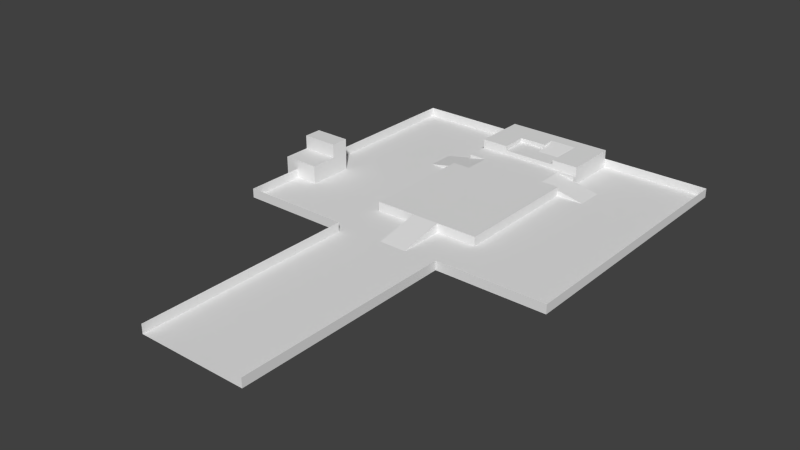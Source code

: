 # Source: MapObjects.blend  (saved by Blender 2.74.0; exported with 4.5.12 LTS)
import bpy
from mathutils import Matrix  # noqa: F401  (used for matrix-valued properties, if any)

bpy.ops.wm.read_factory_settings(use_empty=True)
scene = bpy.context.scene
scene.name = 'Scene'

# ---- collections
col_collection_1 = bpy.data.collections.new('Collection 1'); scene.collection.children.link(col_collection_1)
col_collection_1.hide_render = True
col_collection_1.hide_viewport = True
col_collection_2 = bpy.data.collections.new('Collection 2'); scene.collection.children.link(col_collection_2)
col_collection_3 = bpy.data.collections.new('Collection 3'); scene.collection.children.link(col_collection_3)
col_collection_3.hide_render = True
col_collection_3.hide_viewport = True

# ---- world
world_world = bpy.data.worlds.new('World'); scene.world = world_world
world_world.color = (0.05088, 0.05088, 0.05088)
world_world.use_sun_shadow = False
world_world.sun_shadow_jitter_overblur = 0.0
world_world.cycles.sampling_method = 'MANUAL'
world_world.cycles.sample_map_resolution = 256

# ---- meshes
me_mesh = bpy.data.meshes.new('Mesh')
me_mesh.from_pydata([(-5.54, -17.54, 0.0), (17.54, -6.491, 0.0), (-5.54, 41.67, 0.0), (17.54, 41.67, 0.0), (11.54, 19.51, 0.0), (11.54, 24.46, 0.0), (22.0, 19.51, 2.0), (22.0, 24.46, 2.0), (11.54, 25.46, 0.0), (11.54, 18.2, 0.0), (17.54, 25.46, 0.0), (17.54, 18.2, 0.0), (65.54, 41.58, 0.0), (42.46, 41.58, 0.0), (65.54, -17.54, 0.0), (42.46, -6.497, 0.0), (48.46, 28.53, 0.0), (48.46, 23.59, 0.0), (38.0, 28.53, 2.0), (38.0, 23.59, 2.0), (48.46, 22.58, 0.0), (48.46, 29.84, 0.0), (42.46, 22.58, 0.0), (42.46, 29.84, 0.0), (37.47, 28.53, 2.0), (37.47, 23.59, 2.0), (22.47, 19.51, 2.0), (22.47, 24.46, 2.0), (22.47, 25.53, 2.0), (22.47, 18.51, 2.0), (37.47, 29.53, 2.0), (37.47, 22.59, 2.0), (41.47, 22.59, 2.0), (18.5, 18.51, 2.0), (41.47, -5.497, 2.0), (18.5, -5.491, 2.0), (32.64, -5.497, 2.0), (27.33, -5.491, 2.0), (18.47, 29.53, 2.0), (18.47, 25.53, 2.0), (32.64, -16.54, 0.0), (27.33, -16.53, 0.0), (33.5, -16.19, 0.0), (26.47, -16.18, 0.0), (33.5, -6.497, 0.0), (26.47, -6.491, 0.0), (27.33, -5.996, 2.0), (32.64, -5.996, 2.0), (18.46, -17.54, 0.0), (18.46, -65.54, 0.0), (41.46, -65.54, 0.0), (41.46, -17.54, 0.0), (24.31, 29.53, 2.0), (35.7, 29.53, 2.0), (24.31, 30.0, 3.0), (35.7, 30.0, 3.0), (24.31, 33.66, 3.0), (35.7, 33.73, 3.0), (30.31, 33.73, 3.0), (29.71, 33.73, 3.0), (24.31, 35.66, 3.0), (29.71, 35.66, 3.0), (35.7, 39.0, 4.0), (30.31, 39.0, 4.0), (35.7, 39.3, 4.0), (30.31, 39.3, 4.0), (41.63, 41.68, 4.0), (18.27, 41.68, 4.0), (41.63, 30.36, 4.0), (23.72, 36.3, 4.0), (36.25, 30.36, 4.0), (36.25, 39.3, 4.0), (29.72, 36.3, 4.0), (29.72, 39.3, 4.0), (18.27, 30.41, 4.0), (23.72, 30.41, 4.0)], [], [(4, 5, 2), (0, 1, 9), (4, 6, 7), (0, 9, 4), (2, 8, 3), (14, 20, 15), (12, 16, 17), (2, 5, 8), (12, 13, 21), (16, 18, 19), (12, 21, 16), (9, 1, 11), (3, 8, 10), (15, 20, 22), (21, 13, 23), (14, 17, 20), (18, 24, 25), (6, 26, 27), (39, 28, 38), (38, 28, 30, 53, 52), (30, 28, 24), (28, 27, 25), (27, 26, 31), (31, 25, 27), (26, 29, 31), (34, 31, 36), (36, 31, 29), (29, 33, 35), (47, 46, 41), (36, 37, 46), (14, 15, 51), (1, 0, 48), (1, 48, 43), (42, 51, 15), (40, 41, 49), (40, 50, 51), (42, 40, 51), (41, 43, 48), (49, 41, 48), (0, 4, 2), (5, 4, 7), (14, 12, 17), (17, 16, 19), (19, 18, 25), (7, 6, 27), (24, 28, 25), (32, 31, 34), (37, 36, 29), (37, 29, 35), (40, 47, 41), (47, 36, 46), (45, 1, 43), (44, 42, 15), (50, 40, 49), (53, 55, 54, 52), (55, 57, 58, 59, 56, 54), (59, 61, 60, 56), (57, 62, 63, 58), (62, 64, 65, 63), (64, 66, 67, 65), (64, 71, 66), (70, 68, 71), (66, 71, 68), (67, 73, 65), (69, 73, 67), (72, 73, 69), (69, 67, 74), (74, 75, 69)])
me_mesh.use_remesh_preserve_volume = False
me_mesh.use_remesh_preserve_attributes = False
me_mesh.use_mirror_vertex_groups = False
me_mesh.update()
me_plane_094 = bpy.data.meshes.new('Plane.094')
me_plane_094.from_pydata([(2.384e-07, 0.6, 0.1), (2.384e-07, 0.6, 0.2), (1.192e-07, -7.391e-08, 0.1), (1.192e-07, -7.391e-08, 0.2)], [], [(0, 2, 3, 1)])
_uv = me_plane_094.uv_layers.new(name='UVMap')
_uv.uv.foreach_set('vector', [1.0, 4.15e-05, 0.5, 4.128e-05, 0.5, 0.08431, 1.0, 0.08431])
me_plane_094.use_remesh_preserve_volume = False
me_plane_094.use_remesh_preserve_attributes = False
me_plane_094.use_mirror_vertex_groups = False
me_plane_094.update()
me_plane_093 = bpy.data.meshes.new('Plane.093')
me_plane_093.from_pydata([(0.0, -0.3, -7.451e-09), (-0.6, -0.3, -7.451e-09), (0.0, 0.3, -7.451e-09), (-0.6, 0.3, -7.451e-09), (0.6, -0.3, -7.451e-09), (0.0, -0.3, -7.451e-09), (0.6, 0.3, -7.451e-09), (0.0, 0.3, -7.451e-09)], [], [(1, 0, 2, 3), (5, 4, 6, 7)])
_uv = me_plane_093.uv_layers.new(name='UVMap')
_uv.uv.foreach_set('vector', [0.5, 9.998e-05, 0.9999, 9.998e-05, 0.9999, 0.5, 0.5, 0.5, 0.5, 9.998e-05, 0.9999, 9.998e-05, 0.9999, 0.5, 0.5, 0.5])
me_plane_093.use_remesh_preserve_volume = False
me_plane_093.use_remesh_preserve_attributes = False
me_plane_093.use_mirror_vertex_groups = False
me_plane_093.update()
me_plane_092 = bpy.data.meshes.new('Plane.092')
me_plane_092.from_pydata([(0.3, -0.3, 0.0), (-0.3, -0.3, 0.0), (0.3, -5.96e-08, 0.0), (-0.3, -5.96e-08, 0.0)], [], [(1, 0, 2, 3)])
_uv = me_plane_092.uv_layers.new(name='UVMap')
_uv.uv.foreach_set('vector', [0.5, 9.998e-05, 0.9999, 9.998e-05, 0.9999, 0.25, 0.5, 0.25])
me_plane_092.use_remesh_preserve_volume = False
me_plane_092.use_remesh_preserve_attributes = False
me_plane_092.use_mirror_vertex_groups = False
me_plane_092.update()
me_plane_091 = bpy.data.meshes.new('Plane.091')
me_plane_091.from_pydata([(0.3, 0.3, 0.0), (-0.3, 0.3, 0.0), (0.3, -0.3, 0.0), (-0.3, -0.3, 0.0)], [], [(3, 2, 0, 1)])
_uv = me_plane_091.uv_layers.new(name='UVMap')
_uv.uv.foreach_set('vector', [0.5, 0.5, 0.9999, 0.5, 0.9999, 0.9999, 0.5, 0.9999])
me_plane_091.use_remesh_preserve_volume = False
me_plane_091.use_remesh_preserve_attributes = False
me_plane_091.use_mirror_vertex_groups = False
me_plane_091.update()
me_plane_089 = bpy.data.meshes.new('Plane.089')
me_plane_089.from_pydata([(-0.3, -0.1666, -0.03334), (0.3, -0.1666, -0.03334), (-0.3, 0.3334, -0.03333), (0.3, 0.3334, -0.03333), (0.3, -0.1668, 0.06667), (-0.3, -0.1668, 0.06667)], [], [(1, 3, 4), (2, 0, 5), (2, 5, 4, 3)])
_uv = me_plane_089.uv_layers.new(name='UVMap')
_uv.uv.foreach_set('vector', [0.509, 0.4212, 0.08983, 0.4213, 0.5092, 0.5051, 0.08983, 0.4213, 0.509, 0.4212, 0.5092, 0.5051, 0.5005, 0.1691, 0.5005, 0.5847, 5.12e-05, 0.5843, 6.308e-05, 0.1688])
me_plane_089.use_remesh_preserve_volume = False
me_plane_089.use_remesh_preserve_attributes = False
me_plane_089.use_mirror_vertex_groups = False
me_plane_089.update()
me_plane_087 = bpy.data.meshes.new('Plane.087')
me_plane_087.from_pydata([(0.6, -0.6, 0.0), (0.6, 0.6, 0.0), (-0.6, -0.4997, 0.0), (-0.2, -0.4997, 0.0), (-0.2, -0.5, -0.2), (-0.2, 0.1, -0.2), (-1.2, -0.5, -0.2), (-0.1996, 0.1, -4.515e-06), (-1.2, 0.1, -0.2), (-0.1996, -0.5, -4.515e-06), (-0.2, 0.1, 0.0), (-0.6, 0.09997, -0.2), (-0.6, 0.09997, 0.0), (-0.2, -0.5, 0.0), (-0.6, -0.5, -0.2), (-0.6, -0.5, 0.0), (-0.6, -0.6, -0.2), (-0.6, 0.6, -0.2), (-0.6, -0.6, 0.0), (-0.6, 0.6, 0.0)], [], [(6, 9, 7, 8), (8, 7, 5), (9, 6, 4), (18, 0, 3), (0, 1, 10), (10, 1, 19), (2, 18, 3), (3, 0, 10), (12, 10, 19), (12, 11, 10), (15, 13, 14), (14, 16, 18, 15), (17, 11, 12, 19)])
_uv = me_plane_087.uv_layers.new(name='UVMap')
_uv.uv.foreach_set('vector', [0.5005, 0.1691, 0.5005, 1.0, 3.933e-05, 0.9999, 6.308e-05, 0.1688, 0.172, 0.8365, 0.002582, 0.006924, 0.172, 0.006991, 0.002584, 0.006906, 0.172, 0.8365, 0.172, 0.006973, 0.0002629, 0.1689, 0.9998, 0.1689, 0.3334, 0.2525, 0.9998, 0.1689, 0.9998, 1.168, 0.3334, 0.752, 0.3334, 0.752, 0.9998, 1.168, 0.0002626, 1.168, 0.0002629, 0.2525, 0.0002629, 0.1689, 0.3334, 0.2525, 0.3334, 0.2525, 0.9998, 0.1689, 0.3334, 0.752, 0.0002629, 0.752, 0.3334, 0.752, 0.0002626, 1.168, 0.339, 0.2569, 0.339, 0.08745, 0.007621, 0.2569, 0.339, 0.2569, 0.007621, 0.2569, 0.339, 0.08745, 0.08685, 4.116e-05, 4.131e-05, 4.105e-05, 4.131e-05, 0.1686, 0.08685, 0.1686, 1.0, 4.15e-05, 0.5891, 4.128e-05, 0.5891, 0.1686, 1.0, 0.1686])
me_plane_087.use_remesh_preserve_volume = False
me_plane_087.use_remesh_preserve_attributes = False
me_plane_087.use_mirror_vertex_groups = False
me_plane_087.update()
me_plane_086 = bpy.data.meshes.new('Plane.086')
me_plane_086.from_pydata([(0.6, -0.6, 0.0), (0.6, 0.6, 0.0), (-0.6, -0.4997, 0.0), (-0.2, -0.4997, 0.0), (-0.2, 0.1, 0.0), (-0.6, 0.09997, 0.0), (-0.6, -0.6, 0.0), (-0.6, 0.6, 0.0), (-0.2, -0.5, -0.2), (-0.2, 0.1, -0.2), (-1.2, -0.5, -0.2), (-0.1996, 0.1, -4.515e-06), (-1.2, 0.1, -0.2), (-0.1996, -0.5, -4.515e-06), (-0.2, 0.1, 0.0), (-0.6, 0.09997, -0.2), (-0.6, 0.09997, 0.0), (-0.2, -0.5, 0.0), (-0.6, -0.5, -0.2), (-0.6, -0.5, 0.0), (-0.6, -0.6, -0.2), (-0.6, 0.6, -0.2), (-0.6, -0.6, 0.0), (-0.6, 0.6, 0.0)], [], [(6, 0, 3), (0, 1, 4), (4, 1, 7), (2, 6, 3), (3, 0, 4), (5, 4, 7), (10, 13, 11, 12), (12, 11, 9), (13, 10, 8), (16, 15, 14), (19, 17, 18), (18, 20, 22, 19), (21, 15, 16, 23)])
_uv = me_plane_086.uv_layers.new(name='UVMap')
_uv.uv.foreach_set('vector', [0.0002629, 0.1706, 0.9998, 0.1706, 0.3334, 0.2542, 0.9998, 0.1706, 0.9998, 1.17, 0.3334, 0.7536, 0.3334, 0.7536, 0.9998, 1.17, 0.0002626, 1.17, 0.0002629, 0.2542, 0.0002629, 0.1706, 0.3334, 0.2542, 0.3334, 0.2542, 0.9998, 0.1706, 0.3334, 0.7536, 0.0002629, 0.7536, 0.3334, 0.7536, 0.0002626, 1.17, 0.5005, 0.1691, 0.5005, 1.0, 3.933e-05, 0.9999, 6.308e-05, 0.1688, 0.172, 0.8365, 0.002582, 0.006924, 0.172, 0.006991, 0.002584, 0.006906, 0.172, 0.8365, 0.172, 0.006973, 0.339, 0.2569, 0.339, 0.08745, 0.007621, 0.2569, 0.339, 0.2569, 0.007621, 0.2569, 0.339, 0.08745, 0.08685, 4.116e-05, 4.131e-05, 4.105e-05, 4.131e-05, 0.1686, 0.08685, 0.1686, 1.0, 4.15e-05, 0.5891, 4.128e-05, 0.5891, 0.1686, 1.0, 0.1686])
me_plane_086.use_remesh_preserve_volume = False
me_plane_086.use_remesh_preserve_attributes = False
me_plane_086.use_mirror_vertex_groups = False
me_plane_086.update()
me_plane_083 = bpy.data.meshes.new('Plane.083')
me_plane_083.from_pydata([(-0.6, -0.6, 0.0), (-0.6, 0.6, 0.0), (0.0, -0.6, 0.0), (0.0, 0.6, 0.0), (-0.6, 0.0, 0.0), (0.0, 0.0, 0.0)], [], [(4, 5, 3, 1), (0, 2, 5, 4)])
_uv = me_plane_083.uv_layers.new(name='UVMap')
_uv.uv.foreach_set('vector', [0.0001, 0.5, 0.5, 0.5, 0.5, 0.9999, 9.998e-05, 0.9999, 0.0001, 9.998e-05, 0.5, 9.998e-05, 0.5, 0.5, 0.0001, 0.5])
me_plane_083.use_remesh_preserve_volume = False
me_plane_083.use_remesh_preserve_attributes = False
me_plane_083.use_mirror_vertex_groups = False
me_plane_083.update()
me_plane_082 = bpy.data.meshes.new('Plane.082')
me_plane_082.from_pydata([(-0.6, -0.6, 0.0), (-0.6, 0.6, 0.0), (0.0, -0.6, 0.0), (0.0, 0.6, 0.0), (-0.6, 0.0, 0.0), (0.0, 0.0, 0.0)], [], [(4, 5, 3, 1), (0, 2, 5, 4)])
_uv = me_plane_082.uv_layers.new(name='UVMap')
_uv.uv.foreach_set('vector', [0.0001, 0.5, 0.5, 0.5, 0.5, 0.9999, 9.998e-05, 0.9999, 0.0001, 9.998e-05, 0.5, 9.998e-05, 0.5, 0.5, 0.0001, 0.5])
me_plane_082.use_remesh_preserve_volume = False
me_plane_082.use_remesh_preserve_attributes = False
me_plane_082.use_mirror_vertex_groups = False
me_plane_082.update()
me_plane_081 = bpy.data.meshes.new('Plane.081')
me_plane_081.from_pydata([(-0.6, -0.6, 0.0), (-0.6, 1.8, 0.1), (-0.6, -0.6, 0.2), (-0.6, -0.6, 0.1), (-0.6, 0.6, 0.0), (-0.6, 1.8, 0.0), (-0.6, 1.8, 0.2), (-0.6, 0.6, 0.1), (-0.6, 1.2, 0.0), (-0.6, 1.2, 0.2), (-0.6, 1.2, 0.1), (-0.6, -1.192e-07, 0.0), (-0.6, -1.192e-07, 0.2), (-0.6, -1.192e-07, 0.1), (1.49e-07, -1.788e-07, 0.1), (1.49e-07, -1.788e-07, 0.2), (-0.6, -1.192e-07, 0.1), (-0.6, -1.192e-07, 0.2), (-0.6, 1.2, 0.1), (-0.6, 1.2, 0.2), (2.861e-08, 1.2, 0.1), (2.861e-08, 1.2, 0.2), (2.384e-07, 0.6, 0.1), (2.384e-07, 0.6, 0.2), (2.384e-07, 1.2, 0.1), (2.384e-07, 1.2, 0.2), (0.6, -1.335e-07, 0.1), (0.6, -1.335e-07, 0.2), (2.384e-07, -7.391e-08, 0.1), (2.384e-07, -7.391e-08, 0.2), (1.788e-07, 0.6, 0.1), (1.788e-07, 0.6, 0.2), (0.6, 0.6, 0.1), (0.6, 0.6, 0.2)], [], [(11, 0, 3, 13), (13, 3, 2, 12), (8, 4, 7, 10), (5, 8, 10, 1), (1, 10, 9, 6), (4, 11, 13, 7), (14, 16, 17, 15), (18, 20, 21, 19), (24, 22, 23, 25), (26, 28, 29, 27), (30, 32, 33, 31)])
_uv = me_plane_081.uv_layers.new(name='UVMap')
_uv.uv.foreach_set('vector', [0.5, 4.128e-05, 4.131e-05, 4.105e-05, 4.131e-05, 0.08431, 0.5, 0.08431, 0.5, 0.08431, 4.131e-05, 0.08431, 4.131e-05, 0.1686, 0.5, 0.1686, 0.5, 4.128e-05, 4.131e-05, 4.105e-05, 4.131e-05, 0.08431, 0.5, 0.08431, 1.0, 4.15e-05, 0.5, 4.128e-05, 0.5, 0.08431, 1.0, 0.08431, 1.0, 0.08431, 0.5, 0.08431, 0.5, 0.1686, 1.0, 0.1686, 1.0, 4.15e-05, 0.5, 4.128e-05, 0.5, 0.08431, 1.0, 0.08431, 1.0, 4.15e-05, 0.5, 4.128e-05, 0.5, 0.08431, 1.0, 0.08431, 1.0, 4.15e-05, 0.5, 4.128e-05, 0.5, 0.08431, 1.0, 0.08431, 0.5, 4.128e-05, 4.131e-05, 4.105e-05, 4.131e-05, 0.08431, 0.5, 0.08431, 1.0, 4.15e-05, 0.5, 4.128e-05, 0.5, 0.08431, 1.0, 0.08431, 1.0, 4.15e-05, 0.5, 4.128e-05, 0.5, 0.08431, 1.0, 0.08431])
me_plane_081.use_remesh_preserve_volume = False
me_plane_081.use_remesh_preserve_attributes = False
me_plane_081.use_mirror_vertex_groups = False
me_plane_081.update()
me_plane_079 = bpy.data.meshes.new('Plane.079')
me_plane_079.from_pydata([(-0.6, -0.6, 0.0), (-0.6, 0.6, 0.0), (-0.6, -0.6, 0.2), (-0.6, 0.6, 0.2)], [], [(1, 0, 2, 3)])
_uv = me_plane_079.uv_layers.new(name='UVMap')
_uv.uv.foreach_set('vector', [1.0, 4.15e-05, 4.131e-05, 4.105e-05, 4.131e-05, 0.1686, 1.0, 0.1686])
me_plane_079.use_remesh_preserve_volume = False
me_plane_079.use_remesh_preserve_attributes = False
me_plane_079.use_mirror_vertex_groups = False
me_plane_079.update()
me_plane_078 = bpy.data.meshes.new('Plane.078')
me_plane_078.from_pydata([(-0.6, -0.6, 0.0), (-0.6, 0.6, 0.0), (-0.6, -0.6, 0.2), (-0.6, 0.6, 0.2)], [], [(1, 0, 2, 3)])
_uv = me_plane_078.uv_layers.new(name='UVMap')
_uv.uv.foreach_set('vector', [1.0, 4.15e-05, 4.131e-05, 4.105e-05, 4.131e-05, 0.1686, 1.0, 0.1686])
me_plane_078.use_remesh_preserve_volume = False
me_plane_078.use_remesh_preserve_attributes = False
me_plane_078.use_mirror_vertex_groups = False
me_plane_078.update()
me_plane_077 = bpy.data.meshes.new('Plane.077')
me_plane_077.from_pydata([(-0.6, -0.6, 0.0), (-0.6, 0.6, 0.0), (-0.6, -0.6, 0.2), (-0.6, 0.6, 0.2)], [], [(1, 0, 2, 3)])
_uv = me_plane_077.uv_layers.new(name='UVMap')
_uv.uv.foreach_set('vector', [1.0, 4.15e-05, 4.131e-05, 4.105e-05, 4.131e-05, 0.1686, 1.0, 0.1686])
me_plane_077.use_remesh_preserve_volume = False
me_plane_077.use_remesh_preserve_attributes = False
me_plane_077.use_mirror_vertex_groups = False
me_plane_077.update()
me_plane_076 = bpy.data.meshes.new('Plane.076')
me_plane_076.from_pydata([(-0.6, -0.6, 0.0), (-0.6, 0.6, 0.0), (-0.6, -0.6, 0.2), (-0.6, 0.6, 0.2)], [], [(1, 0, 2, 3)])
_uv = me_plane_076.uv_layers.new(name='UVMap')
_uv.uv.foreach_set('vector', [1.0, 4.15e-05, 4.131e-05, 4.105e-05, 4.131e-05, 0.1686, 1.0, 0.1686])
me_plane_076.use_remesh_preserve_volume = False
me_plane_076.use_remesh_preserve_attributes = False
me_plane_076.use_mirror_vertex_groups = False
me_plane_076.update()
me_plane_075 = bpy.data.meshes.new('Plane.075')
me_plane_075.from_pydata([(-0.6, -0.6, 0.0), (-0.6, 0.6, 0.0), (-0.6, -0.6, 0.2), (-0.6, 0.6, 0.2)], [], [(1, 0, 2, 3)])
_uv = me_plane_075.uv_layers.new(name='UVMap')
_uv.uv.foreach_set('vector', [1.0, 4.15e-05, 4.131e-05, 4.105e-05, 4.131e-05, 0.1686, 1.0, 0.1686])
me_plane_075.use_remesh_preserve_volume = False
me_plane_075.use_remesh_preserve_attributes = False
me_plane_075.use_mirror_vertex_groups = False
me_plane_075.update()
me_plane_074 = bpy.data.meshes.new('Plane.074')
me_plane_074.from_pydata([(-0.6, -0.6, 0.0), (-0.6, 0.6, 0.0), (-0.6, -0.6, 0.2), (-0.6, 0.6, 0.2)], [], [(1, 0, 2, 3)])
_uv = me_plane_074.uv_layers.new(name='UVMap')
_uv.uv.foreach_set('vector', [1.0, 4.15e-05, 4.131e-05, 4.105e-05, 4.131e-05, 0.1686, 1.0, 0.1686])
me_plane_074.use_remesh_preserve_volume = False
me_plane_074.use_remesh_preserve_attributes = False
me_plane_074.use_mirror_vertex_groups = False
me_plane_074.update()
me_plane_073 = bpy.data.meshes.new('Plane.073')
me_plane_073.from_pydata([(-0.6, -0.6, 0.0), (0.6, -0.6, 0.0), (-0.6, 0.6, 0.0), (0.6, 0.6, 0.0)], [], [(0, 1, 3, 2)])
_uv = me_plane_073.uv_layers.new(name='UVMap')
_uv.uv.foreach_set('vector', [0.0001, 9.998e-05, 0.9999, 9.998e-05, 0.9999, 0.9999, 9.998e-05, 0.9999])
me_plane_073.use_remesh_preserve_volume = False
me_plane_073.use_remesh_preserve_attributes = False
me_plane_073.use_mirror_vertex_groups = False
me_plane_073.update()
me_plane_072 = bpy.data.meshes.new('Plane.072')
me_plane_072.from_pydata([(-0.6, -0.6, 0.0), (0.6, -0.6, 0.0), (-0.6, 0.6, 0.0), (0.6, 0.6, 0.0)], [], [(0, 1, 3, 2)])
_uv = me_plane_072.uv_layers.new(name='UVMap')
_uv.uv.foreach_set('vector', [0.0001, 9.998e-05, 0.9999, 9.998e-05, 0.9999, 0.9999, 9.998e-05, 0.9999])
me_plane_072.use_remesh_preserve_volume = False
me_plane_072.use_remesh_preserve_attributes = False
me_plane_072.use_mirror_vertex_groups = False
me_plane_072.update()
me_plane_071 = bpy.data.meshes.new('Plane.071')
me_plane_071.from_pydata([(-0.6, -0.6, 0.0), (0.6, -0.6, 0.0), (-0.6, 0.6, 0.0), (0.6, 0.6, 0.0)], [], [(0, 1, 3, 2)])
_uv = me_plane_071.uv_layers.new(name='UVMap')
_uv.uv.foreach_set('vector', [0.0001, 9.998e-05, 0.9999, 9.998e-05, 0.9999, 0.9999, 9.998e-05, 0.9999])
me_plane_071.use_remesh_preserve_volume = False
me_plane_071.use_remesh_preserve_attributes = False
me_plane_071.use_mirror_vertex_groups = False
me_plane_071.update()
me_plane_070 = bpy.data.meshes.new('Plane.070')
me_plane_070.from_pydata([(-0.6, -0.6, 0.0), (0.6, -0.6, 0.0), (-0.6, 0.6, 0.0), (0.6, 0.6, 0.0)], [], [(0, 1, 3, 2)])
_uv = me_plane_070.uv_layers.new(name='UVMap')
_uv.uv.foreach_set('vector', [0.0001, 9.998e-05, 0.9999, 9.998e-05, 0.9999, 0.9999, 9.998e-05, 0.9999])
me_plane_070.use_remesh_preserve_volume = False
me_plane_070.use_remesh_preserve_attributes = False
me_plane_070.use_mirror_vertex_groups = False
me_plane_070.update()
me_plane_067 = bpy.data.meshes.new('Plane.067')
me_plane_067.from_pydata([(-0.6, -0.6, 0.0), (-0.6, 0.6, 0.0), (-0.6, -0.6, 0.2), (-0.6, 0.6, 0.2)], [], [(1, 0, 2, 3)])
_uv = me_plane_067.uv_layers.new(name='UVMap')
_uv.uv.foreach_set('vector', [1.0, 4.15e-05, 4.131e-05, 4.105e-05, 4.131e-05, 0.1686, 1.0, 0.1686])
me_plane_067.use_remesh_preserve_volume = False
me_plane_067.use_remesh_preserve_attributes = False
me_plane_067.use_mirror_vertex_groups = False
me_plane_067.update()
me_plane_066 = bpy.data.meshes.new('Plane.066')
me_plane_066.from_pydata([(-0.6, -0.6, 0.0), (-0.6, 0.6, 0.0), (-0.6, -0.6, 0.2), (-0.6, 0.6, 0.2)], [], [(1, 0, 2, 3)])
_uv = me_plane_066.uv_layers.new(name='UVMap')
_uv.uv.foreach_set('vector', [1.0, 4.15e-05, 4.131e-05, 4.105e-05, 4.131e-05, 0.1686, 1.0, 0.1686])
me_plane_066.use_remesh_preserve_volume = False
me_plane_066.use_remesh_preserve_attributes = False
me_plane_066.use_mirror_vertex_groups = False
me_plane_066.update()
me_plane_065 = bpy.data.meshes.new('Plane.065')
me_plane_065.from_pydata([(-0.6, -0.6, 0.0), (-0.6, 0.6, 0.0), (-0.6, -0.6, 0.2), (-0.6, 0.6, 0.2)], [], [(1, 0, 2, 3)])
_uv = me_plane_065.uv_layers.new(name='UVMap')
_uv.uv.foreach_set('vector', [1.0, 4.15e-05, 4.131e-05, 4.105e-05, 4.131e-05, 0.1686, 1.0, 0.1686])
me_plane_065.use_remesh_preserve_volume = False
me_plane_065.use_remesh_preserve_attributes = False
me_plane_065.use_mirror_vertex_groups = False
me_plane_065.update()
me_plane_064 = bpy.data.meshes.new('Plane.064')
me_plane_064.from_pydata([(-0.6, -0.6, 0.0), (-0.6, 0.6, 0.0), (-0.6, -0.6, 0.2), (-0.6, 0.6, 0.2)], [], [(1, 0, 2, 3)])
_uv = me_plane_064.uv_layers.new(name='UVMap')
_uv.uv.foreach_set('vector', [1.0, 4.15e-05, 4.131e-05, 4.105e-05, 4.131e-05, 0.1686, 1.0, 0.1686])
me_plane_064.use_remesh_preserve_volume = False
me_plane_064.use_remesh_preserve_attributes = False
me_plane_064.use_mirror_vertex_groups = False
me_plane_064.update()
me_plane_063 = bpy.data.meshes.new('Plane.063')
me_plane_063.from_pydata([(-0.6, -0.6, 0.0), (-0.6, 0.6, 0.0), (-0.6, -0.6, 0.2), (-0.6, 0.6, 0.2)], [], [(1, 0, 2, 3)])
_uv = me_plane_063.uv_layers.new(name='UVMap')
_uv.uv.foreach_set('vector', [1.0, 4.15e-05, 4.131e-05, 4.105e-05, 4.131e-05, 0.1686, 1.0, 0.1686])
me_plane_063.use_remesh_preserve_volume = False
me_plane_063.use_remesh_preserve_attributes = False
me_plane_063.use_mirror_vertex_groups = False
me_plane_063.update()
me_plane_062 = bpy.data.meshes.new('Plane.062')
me_plane_062.from_pydata([(-0.6, -0.6, 0.0), (-0.6, 0.6, 0.0), (-0.6, -0.6, 0.2), (-0.6, 0.6, 0.2)], [], [(1, 0, 2, 3)])
_uv = me_plane_062.uv_layers.new(name='UVMap')
_uv.uv.foreach_set('vector', [1.0, 4.15e-05, 4.131e-05, 4.105e-05, 4.131e-05, 0.1686, 1.0, 0.1686])
me_plane_062.use_remesh_preserve_volume = False
me_plane_062.use_remesh_preserve_attributes = False
me_plane_062.use_mirror_vertex_groups = False
me_plane_062.update()
me_cube_005 = bpy.data.meshes.new('Cube.005')
me_cube_005.from_pydata([(3.0, 0.408, -1.013), (-3.0, 0.408, -1.013), (3.0, -0.408, 1.013), (-3.0, 0.4421, 0.945), (-3.0, -0.408, 1.013), (3.0, 0.4421, 0.945)], [], [(2, 5, 3, 4), (4, 3, 1), (5, 2, 0)])
_uv = me_cube_005.uv_layers.new(name='UVMap')
_uv.uv.foreach_set('vector', [0.5005, 0.1691, 0.5005, 1.0, 3.933e-05, 0.9999, 6.308e-05, 0.1688, 0.172, 0.8365, 0.002582, 0.006924, 0.172, 0.006991, 0.002584, 0.006906, 0.172, 0.8365, 0.172, 0.006973])
me_cube_005.use_remesh_preserve_volume = False
me_cube_005.use_remesh_preserve_attributes = False
me_cube_005.use_mirror_vertex_groups = False
me_cube_005.update()
me_plane_061 = bpy.data.meshes.new('Plane.061')
me_plane_061.from_pydata([(0.6, -0.6, 0.0), (0.6, 0.6, 0.0), (0.6, -0.6, 0.2), (0.6, 0.6, 0.2)], [], [(1, 3, 2, 0)])
_uv = me_plane_061.uv_layers.new(name='UVMap')
_uv.uv.foreach_set('vector', [1.0, 4.15e-05, 1.0, 0.1686, 4.131e-05, 0.1686, 4.131e-05, 4.105e-05])
me_plane_061.use_remesh_preserve_volume = False
me_plane_061.use_remesh_preserve_attributes = False
me_plane_061.use_mirror_vertex_groups = False
me_plane_061.update()
me_plane_060 = bpy.data.meshes.new('Plane.060')
me_plane_060.from_pydata([(0.6, -0.6, 0.0), (0.6, 0.6, 0.0), (0.6, -0.6, 0.2), (0.6, 0.6, 0.2)], [], [(1, 3, 2, 0)])
_uv = me_plane_060.uv_layers.new(name='UVMap')
_uv.uv.foreach_set('vector', [1.0, 4.15e-05, 1.0, 0.1686, 4.131e-05, 0.1686, 4.131e-05, 4.105e-05])
me_plane_060.use_remesh_preserve_volume = False
me_plane_060.use_remesh_preserve_attributes = False
me_plane_060.use_mirror_vertex_groups = False
me_plane_060.update()
me_plane_059 = bpy.data.meshes.new('Plane.059')
me_plane_059.from_pydata([(-0.6, -0.6, 0.0), (-0.6, 0.6, 0.0), (-0.6, -0.6, 0.2), (-0.6, 0.6, 0.2)], [], [(1, 0, 2, 3)])
_uv = me_plane_059.uv_layers.new(name='UVMap')
_uv.uv.foreach_set('vector', [1.0, 4.15e-05, 4.131e-05, 4.105e-05, 4.131e-05, 0.1686, 1.0, 0.1686])
me_plane_059.use_remesh_preserve_volume = False
me_plane_059.use_remesh_preserve_attributes = False
me_plane_059.use_mirror_vertex_groups = False
me_plane_059.update()
me_plane_058 = bpy.data.meshes.new('Plane.058')
me_plane_058.from_pydata([(-0.6, -0.6, 0.0), (-0.6, 0.6, 0.0), (-0.6, -0.6, 0.2), (-0.6, 0.6, 0.2)], [], [(1, 0, 2, 3)])
_uv = me_plane_058.uv_layers.new(name='UVMap')
_uv.uv.foreach_set('vector', [1.0, 4.15e-05, 4.131e-05, 4.105e-05, 4.131e-05, 0.1686, 1.0, 0.1686])
me_plane_058.use_remesh_preserve_volume = False
me_plane_058.use_remesh_preserve_attributes = False
me_plane_058.use_mirror_vertex_groups = False
me_plane_058.update()
me_plane_057 = bpy.data.meshes.new('Plane.057')
me_plane_057.from_pydata([(-0.6, -0.6, 0.0), (-0.6, 0.6, 0.0), (-0.6, -0.6, 0.2), (-0.6, 0.6, 0.2)], [], [(1, 0, 2, 3)])
_uv = me_plane_057.uv_layers.new(name='UVMap')
_uv.uv.foreach_set('vector', [1.0, 4.15e-05, 4.131e-05, 4.105e-05, 4.131e-05, 0.1686, 1.0, 0.1686])
me_plane_057.use_remesh_preserve_volume = False
me_plane_057.use_remesh_preserve_attributes = False
me_plane_057.use_mirror_vertex_groups = False
me_plane_057.update()
me_plane_056 = bpy.data.meshes.new('Plane.056')
me_plane_056.from_pydata([(-0.6, -0.6, 0.0), (-0.6, 0.6, 0.0), (-0.6, -0.6, 0.2), (-0.6, 0.6, 0.2)], [], [(1, 0, 2, 3)])
_uv = me_plane_056.uv_layers.new(name='UVMap')
_uv.uv.foreach_set('vector', [1.0, 4.15e-05, 4.131e-05, 4.105e-05, 4.131e-05, 0.1686, 1.0, 0.1686])
me_plane_056.use_remesh_preserve_volume = False
me_plane_056.use_remesh_preserve_attributes = False
me_plane_056.use_mirror_vertex_groups = False
me_plane_056.update()
me_plane_055 = bpy.data.meshes.new('Plane.055')
me_plane_055.from_pydata([(-0.6, -0.6, 0.0), (-0.6, 0.6, 0.0), (-0.6, -0.6, 0.2), (-0.6, 0.6, 0.2)], [], [(1, 0, 2, 3)])
_uv = me_plane_055.uv_layers.new(name='UVMap')
_uv.uv.foreach_set('vector', [1.0, 4.15e-05, 4.131e-05, 4.105e-05, 4.131e-05, 0.1686, 1.0, 0.1686])
me_plane_055.use_remesh_preserve_volume = False
me_plane_055.use_remesh_preserve_attributes = False
me_plane_055.use_mirror_vertex_groups = False
me_plane_055.update()
me_plane_054 = bpy.data.meshes.new('Plane.054')
me_plane_054.from_pydata([(-0.6, -0.6, 0.0), (-0.6, 0.6, 0.0), (-0.6, -0.6, 0.2), (-0.6, 0.6, 0.2)], [], [(1, 0, 2, 3)])
_uv = me_plane_054.uv_layers.new(name='UVMap')
_uv.uv.foreach_set('vector', [1.0, 4.15e-05, 4.131e-05, 4.105e-05, 4.131e-05, 0.1686, 1.0, 0.1686])
me_plane_054.use_remesh_preserve_volume = False
me_plane_054.use_remesh_preserve_attributes = False
me_plane_054.use_mirror_vertex_groups = False
me_plane_054.update()
me_plane_053 = bpy.data.meshes.new('Plane.053')
me_plane_053.from_pydata([(-0.6, -0.6, 0.0), (-0.6, 0.6, 0.0), (-0.6, -0.6, 0.2), (-0.6, 0.6, 0.2)], [], [(1, 0, 2, 3)])
_uv = me_plane_053.uv_layers.new(name='UVMap')
_uv.uv.foreach_set('vector', [1.0, 4.15e-05, 4.131e-05, 4.105e-05, 4.131e-05, 0.1686, 1.0, 0.1686])
me_plane_053.use_remesh_preserve_volume = False
me_plane_053.use_remesh_preserve_attributes = False
me_plane_053.use_mirror_vertex_groups = False
me_plane_053.update()
me_plane_052 = bpy.data.meshes.new('Plane.052')
me_plane_052.from_pydata([(-0.6, -0.6, 0.0), (-0.6, 0.6, 0.0), (-0.6, -0.6, 0.2), (-0.6, 0.6, 0.2)], [], [(1, 0, 2, 3)])
_uv = me_plane_052.uv_layers.new(name='UVMap')
_uv.uv.foreach_set('vector', [1.0, 4.15e-05, 4.131e-05, 4.105e-05, 4.131e-05, 0.1686, 1.0, 0.1686])
me_plane_052.use_remesh_preserve_volume = False
me_plane_052.use_remesh_preserve_attributes = False
me_plane_052.use_mirror_vertex_groups = False
me_plane_052.update()
me_plane_051 = bpy.data.meshes.new('Plane.051')
me_plane_051.from_pydata([(-0.6, -0.6, 0.0), (-0.6, 0.6, 0.0), (-0.6, -0.6, 0.2), (-0.6, 0.6, 0.2)], [], [(1, 0, 2, 3)])
_uv = me_plane_051.uv_layers.new(name='UVMap')
_uv.uv.foreach_set('vector', [1.0, 4.15e-05, 4.131e-05, 4.105e-05, 4.131e-05, 0.1686, 1.0, 0.1686])
me_plane_051.use_remesh_preserve_volume = False
me_plane_051.use_remesh_preserve_attributes = False
me_plane_051.use_mirror_vertex_groups = False
me_plane_051.update()
me_plane_050 = bpy.data.meshes.new('Plane.050')
me_plane_050.from_pydata([(-0.6, -0.6, 0.0), (-0.6, 0.6, 0.0), (-0.6, -0.6, 0.2), (-0.6, 0.6, 0.2)], [], [(1, 0, 2, 3)])
_uv = me_plane_050.uv_layers.new(name='UVMap')
_uv.uv.foreach_set('vector', [1.0, 4.15e-05, 4.131e-05, 4.105e-05, 4.131e-05, 0.1686, 1.0, 0.1686])
me_plane_050.use_remesh_preserve_volume = False
me_plane_050.use_remesh_preserve_attributes = False
me_plane_050.use_mirror_vertex_groups = False
me_plane_050.update()
me_plane_049 = bpy.data.meshes.new('Plane.049')
me_plane_049.from_pydata([(-0.6, -0.6, 0.0), (-0.6, 0.6, 0.0), (-0.6, -0.6, 0.2), (-0.6, 0.6, 0.2)], [], [(1, 0, 2, 3)])
_uv = me_plane_049.uv_layers.new(name='UVMap')
_uv.uv.foreach_set('vector', [1.0, 4.15e-05, 4.131e-05, 4.105e-05, 4.131e-05, 0.1686, 1.0, 0.1686])
me_plane_049.use_remesh_preserve_volume = False
me_plane_049.use_remesh_preserve_attributes = False
me_plane_049.use_mirror_vertex_groups = False
me_plane_049.update()
me_plane_048 = bpy.data.meshes.new('Plane.048')
me_plane_048.from_pydata([(-0.6, -0.6, 0.0), (-0.6, 0.6, 0.0), (-0.6, -0.6, 0.2), (-0.6, 0.6, 0.2)], [], [(1, 0, 2, 3)])
_uv = me_plane_048.uv_layers.new(name='UVMap')
_uv.uv.foreach_set('vector', [1.0, 4.15e-05, 4.131e-05, 4.105e-05, 4.131e-05, 0.1686, 1.0, 0.1686])
me_plane_048.use_remesh_preserve_volume = False
me_plane_048.use_remesh_preserve_attributes = False
me_plane_048.use_mirror_vertex_groups = False
me_plane_048.update()
me_plane_047 = bpy.data.meshes.new('Plane.047')
me_plane_047.from_pydata([(-0.6, -0.6, 0.0), (-0.6, 0.6, 0.0), (-0.6, -0.6, 0.2), (-0.6, 0.6, 0.2)], [], [(1, 0, 2, 3)])
_uv = me_plane_047.uv_layers.new(name='UVMap')
_uv.uv.foreach_set('vector', [1.0, 4.15e-05, 4.131e-05, 4.105e-05, 4.131e-05, 0.1686, 1.0, 0.1686])
me_plane_047.use_remesh_preserve_volume = False
me_plane_047.use_remesh_preserve_attributes = False
me_plane_047.use_mirror_vertex_groups = False
me_plane_047.update()
me_plane_046 = bpy.data.meshes.new('Plane.046')
me_plane_046.from_pydata([(-0.6, -0.6, 0.0), (-0.6, 0.6, 0.0), (-0.6, -0.6, 0.2), (-0.6, 0.6, 0.2)], [], [(1, 0, 2, 3)])
_uv = me_plane_046.uv_layers.new(name='UVMap')
_uv.uv.foreach_set('vector', [1.0, 4.15e-05, 4.131e-05, 4.105e-05, 4.131e-05, 0.1686, 1.0, 0.1686])
me_plane_046.use_remesh_preserve_volume = False
me_plane_046.use_remesh_preserve_attributes = False
me_plane_046.use_mirror_vertex_groups = False
me_plane_046.update()
me_plane_045 = bpy.data.meshes.new('Plane.045')
me_plane_045.from_pydata([(-0.6, -0.6, 0.0), (-0.6, 0.6, 0.0), (-0.6, -0.6, 0.2), (-0.6, 0.6, 0.2)], [], [(1, 0, 2, 3)])
_uv = me_plane_045.uv_layers.new(name='UVMap')
_uv.uv.foreach_set('vector', [1.0, 4.15e-05, 4.131e-05, 4.105e-05, 4.131e-05, 0.1686, 1.0, 0.1686])
me_plane_045.use_remesh_preserve_volume = False
me_plane_045.use_remesh_preserve_attributes = False
me_plane_045.use_mirror_vertex_groups = False
me_plane_045.update()
me_plane_044 = bpy.data.meshes.new('Plane.044')
me_plane_044.from_pydata([(-0.6, -0.6, 0.0), (-0.6, 0.6, 0.0), (-0.6, -0.6, 0.2), (-0.6, 0.6, 0.2)], [], [(1, 0, 2, 3)])
_uv = me_plane_044.uv_layers.new(name='UVMap')
_uv.uv.foreach_set('vector', [1.0, 4.15e-05, 4.131e-05, 4.105e-05, 4.131e-05, 0.1686, 1.0, 0.1686])
me_plane_044.use_remesh_preserve_volume = False
me_plane_044.use_remesh_preserve_attributes = False
me_plane_044.use_mirror_vertex_groups = False
me_plane_044.update()
me_plane_043 = bpy.data.meshes.new('Plane.043')
me_plane_043.from_pydata([(-0.6, -0.6, 0.0), (-0.6, 0.6, 0.0), (-0.6, -0.6, 0.2), (-0.6, 0.6, 0.2)], [], [(1, 0, 2, 3)])
_uv = me_plane_043.uv_layers.new(name='UVMap')
_uv.uv.foreach_set('vector', [1.0, 4.15e-05, 4.131e-05, 4.105e-05, 4.131e-05, 0.1686, 1.0, 0.1686])
me_plane_043.use_remesh_preserve_volume = False
me_plane_043.use_remesh_preserve_attributes = False
me_plane_043.use_mirror_vertex_groups = False
me_plane_043.update()
me_plane_042 = bpy.data.meshes.new('Plane.042')
me_plane_042.from_pydata([(-0.6, -0.6, 0.0), (-0.6, 0.6, 0.0), (-0.6, -0.6, 0.2), (-0.6, 0.6, 0.2)], [], [(1, 0, 2, 3)])
_uv = me_plane_042.uv_layers.new(name='UVMap')
_uv.uv.foreach_set('vector', [1.0, 4.15e-05, 4.131e-05, 4.105e-05, 4.131e-05, 0.1686, 1.0, 0.1686])
me_plane_042.use_remesh_preserve_volume = False
me_plane_042.use_remesh_preserve_attributes = False
me_plane_042.use_mirror_vertex_groups = False
me_plane_042.update()
me_plane_041 = bpy.data.meshes.new('Plane.041')
me_plane_041.from_pydata([(-0.6, -0.6, 0.0), (-0.6, 0.6, 0.0), (-0.6, -0.6, 0.2), (-0.6, 0.6, 0.2)], [], [(1, 0, 2, 3)])
_uv = me_plane_041.uv_layers.new(name='UVMap')
_uv.uv.foreach_set('vector', [1.0, 4.15e-05, 4.131e-05, 4.105e-05, 4.131e-05, 0.1686, 1.0, 0.1686])
me_plane_041.use_remesh_preserve_volume = False
me_plane_041.use_remesh_preserve_attributes = False
me_plane_041.use_mirror_vertex_groups = False
me_plane_041.update()
me_plane_040 = bpy.data.meshes.new('Plane.040')
me_plane_040.from_pydata([(-0.6, -0.6, 0.0), (-0.6, 0.6, 0.0), (-0.6, -0.6, 0.2), (-0.6, 0.6, 0.2)], [], [(1, 0, 2, 3)])
_uv = me_plane_040.uv_layers.new(name='UVMap')
_uv.uv.foreach_set('vector', [1.0, 4.15e-05, 4.131e-05, 4.105e-05, 4.131e-05, 0.1686, 1.0, 0.1686])
me_plane_040.use_remesh_preserve_volume = False
me_plane_040.use_remesh_preserve_attributes = False
me_plane_040.use_mirror_vertex_groups = False
me_plane_040.update()
me_plane_038 = bpy.data.meshes.new('Plane.038')
me_plane_038.from_pydata([(-0.6, -0.6, 0.0), (0.6, -0.6, 0.0), (-0.6, 0.6, 0.0), (0.6, 0.6, 0.0)], [], [(0, 1, 3, 2)])
_uv = me_plane_038.uv_layers.new(name='UVMap')
_uv.uv.foreach_set('vector', [0.0001, 9.998e-05, 0.9999, 9.998e-05, 0.9999, 0.9999, 9.998e-05, 0.9999])
me_plane_038.use_remesh_preserve_volume = False
me_plane_038.use_remesh_preserve_attributes = False
me_plane_038.use_mirror_vertex_groups = False
me_plane_038.update()
me_plane_037 = bpy.data.meshes.new('Plane.037')
me_plane_037.from_pydata([(-0.6, -0.6, 0.0), (0.6, -0.6, 0.0), (-0.6, 0.6, 0.0), (0.6, 0.6, 0.0)], [], [(0, 1, 3, 2)])
_uv = me_plane_037.uv_layers.new(name='UVMap')
_uv.uv.foreach_set('vector', [0.0001, 9.998e-05, 0.9999, 9.998e-05, 0.9999, 0.9999, 9.998e-05, 0.9999])
me_plane_037.use_remesh_preserve_volume = False
me_plane_037.use_remesh_preserve_attributes = False
me_plane_037.use_mirror_vertex_groups = False
me_plane_037.update()
me_plane_036 = bpy.data.meshes.new('Plane.036')
me_plane_036.from_pydata([(-0.6, -0.6, 0.0), (0.6, -0.6, 0.0), (-0.6, 0.6, 0.0), (0.6, 0.6, 0.0)], [], [(0, 1, 3, 2)])
_uv = me_plane_036.uv_layers.new(name='UVMap')
_uv.uv.foreach_set('vector', [0.0001, 9.998e-05, 0.9999, 9.998e-05, 0.9999, 0.9999, 9.998e-05, 0.9999])
me_plane_036.use_remesh_preserve_volume = False
me_plane_036.use_remesh_preserve_attributes = False
me_plane_036.use_mirror_vertex_groups = False
me_plane_036.update()
me_plane_035 = bpy.data.meshes.new('Plane.035')
me_plane_035.from_pydata([(-0.6, -0.6, 0.0), (0.6, -0.6, 0.0), (-0.6, 0.6, 0.0), (0.6, 0.6, 0.0)], [], [(0, 1, 3, 2)])
_uv = me_plane_035.uv_layers.new(name='UVMap')
_uv.uv.foreach_set('vector', [0.0001, 9.998e-05, 0.9999, 9.998e-05, 0.9999, 0.9999, 9.998e-05, 0.9999])
me_plane_035.use_remesh_preserve_volume = False
me_plane_035.use_remesh_preserve_attributes = False
me_plane_035.use_mirror_vertex_groups = False
me_plane_035.update()
me_plane_031 = bpy.data.meshes.new('Plane.031')
me_plane_031.from_pydata([(-0.6, -0.6, 0.0), (-0.6, 0.6, 0.0), (-0.6, -0.6, 0.2), (-0.6, 0.6, 0.2)], [], [(1, 0, 2, 3)])
_uv = me_plane_031.uv_layers.new(name='UVMap')
_uv.uv.foreach_set('vector', [1.0, 4.15e-05, 4.131e-05, 4.105e-05, 4.131e-05, 0.1686, 1.0, 0.1686])
me_plane_031.use_remesh_preserve_volume = False
me_plane_031.use_remesh_preserve_attributes = False
me_plane_031.use_mirror_vertex_groups = False
me_plane_031.update()
me_plane_030 = bpy.data.meshes.new('Plane.030')
me_plane_030.from_pydata([(-0.6, -0.6, 0.0), (-0.6, 0.6, 0.0), (-0.6, -0.6, 0.2), (-0.6, 0.6, 0.2)], [], [(1, 0, 2, 3)])
_uv = me_plane_030.uv_layers.new(name='UVMap')
_uv.uv.foreach_set('vector', [1.0, 4.15e-05, 4.131e-05, 4.105e-05, 4.131e-05, 0.1686, 1.0, 0.1686])
me_plane_030.use_remesh_preserve_volume = False
me_plane_030.use_remesh_preserve_attributes = False
me_plane_030.use_mirror_vertex_groups = False
me_plane_030.update()
me_plane_027 = bpy.data.meshes.new('Plane.027')
me_plane_027.from_pydata([(0.6, -0.6, 0.0), (0.6, 0.6, 0.0), (0.6, -0.6, 0.2), (0.6, 0.6, 0.2)], [], [(1, 3, 2, 0)])
_uv = me_plane_027.uv_layers.new(name='UVMap')
_uv.uv.foreach_set('vector', [1.0, 4.15e-05, 1.0, 0.1686, 4.131e-05, 0.1686, 4.131e-05, 4.105e-05])
me_plane_027.use_remesh_preserve_volume = False
me_plane_027.use_remesh_preserve_attributes = False
me_plane_027.use_mirror_vertex_groups = False
me_plane_027.update()
me_plane_026 = bpy.data.meshes.new('Plane.026')
me_plane_026.from_pydata([(-0.6, -0.6, 0.0), (-0.6, 0.6, 0.0), (-0.6, -0.6, 0.2), (-0.6, 0.6, 0.2)], [], [(1, 0, 2, 3)])
_uv = me_plane_026.uv_layers.new(name='UVMap')
_uv.uv.foreach_set('vector', [1.0, 4.15e-05, 4.131e-05, 4.105e-05, 4.131e-05, 0.1686, 1.0, 0.1686])
me_plane_026.use_remesh_preserve_volume = False
me_plane_026.use_remesh_preserve_attributes = False
me_plane_026.use_mirror_vertex_groups = False
me_plane_026.update()
me_plane_025 = bpy.data.meshes.new('Plane.025')
me_plane_025.from_pydata([(-0.6, -0.6, 0.0), (0.6, -0.6, 0.0), (-0.6, 0.6, 0.0), (0.6, 0.6, 0.0)], [], [(0, 1, 3, 2)])
_uv = me_plane_025.uv_layers.new(name='UVMap')
_uv.uv.foreach_set('vector', [0.0001, 9.998e-05, 0.9999, 9.998e-05, 0.9999, 0.9999, 9.998e-05, 0.9999])
me_plane_025.use_remesh_preserve_volume = False
me_plane_025.use_remesh_preserve_attributes = False
me_plane_025.use_mirror_vertex_groups = False
me_plane_025.update()
me_plane_024 = bpy.data.meshes.new('Plane.024')
me_plane_024.from_pydata([(-0.6, -0.6, 0.0), (0.6, -0.6, 0.0), (-0.6, 0.6, 0.0), (0.6, 0.6, 0.0)], [], [(0, 1, 3, 2)])
_uv = me_plane_024.uv_layers.new(name='UVMap')
_uv.uv.foreach_set('vector', [0.0001, 9.998e-05, 0.9999, 9.998e-05, 0.9999, 0.9999, 9.998e-05, 0.9999])
me_plane_024.use_remesh_preserve_volume = False
me_plane_024.use_remesh_preserve_attributes = False
me_plane_024.use_mirror_vertex_groups = False
me_plane_024.update()
me_plane_023 = bpy.data.meshes.new('Plane.023')
me_plane_023.from_pydata([(-0.6, -0.6, 0.0), (0.6, -0.6, 0.0), (-0.6, 0.6, 0.0), (0.6, 0.6, 0.0)], [], [(0, 1, 3, 2)])
_uv = me_plane_023.uv_layers.new(name='UVMap')
_uv.uv.foreach_set('vector', [0.0001, 9.998e-05, 0.9999, 9.998e-05, 0.9999, 0.9999, 9.998e-05, 0.9999])
me_plane_023.use_remesh_preserve_volume = False
me_plane_023.use_remesh_preserve_attributes = False
me_plane_023.use_mirror_vertex_groups = False
me_plane_023.update()
me_plane_022 = bpy.data.meshes.new('Plane.022')
me_plane_022.from_pydata([(-0.6, -0.6, 0.0), (0.6, -0.6, 0.0), (-0.6, 0.6, 0.0), (0.6, 0.6, 0.0)], [], [(0, 1, 3, 2)])
_uv = me_plane_022.uv_layers.new(name='UVMap')
_uv.uv.foreach_set('vector', [0.0001, 9.998e-05, 0.9999, 9.998e-05, 0.9999, 0.9999, 9.998e-05, 0.9999])
me_plane_022.use_remesh_preserve_volume = False
me_plane_022.use_remesh_preserve_attributes = False
me_plane_022.use_mirror_vertex_groups = False
me_plane_022.update()
me_plane_021 = bpy.data.meshes.new('Plane.021')
me_plane_021.from_pydata([(-0.6, -0.6, 0.0), (0.6, -0.6, 0.0), (-0.6, 0.6, 0.0), (0.6, 0.6, 0.0)], [], [(0, 1, 3, 2)])
_uv = me_plane_021.uv_layers.new(name='UVMap')
_uv.uv.foreach_set('vector', [0.0001, 9.998e-05, 0.9999, 9.998e-05, 0.9999, 0.9999, 9.998e-05, 0.9999])
me_plane_021.use_remesh_preserve_volume = False
me_plane_021.use_remesh_preserve_attributes = False
me_plane_021.use_mirror_vertex_groups = False
me_plane_021.update()
me_plane_020 = bpy.data.meshes.new('Plane.020')
me_plane_020.from_pydata([(-0.6, -0.6, 0.0), (0.6, -0.6, 0.0), (-0.6, 0.6, 0.0), (0.6, 0.6, 0.0)], [], [(0, 1, 3, 2)])
_uv = me_plane_020.uv_layers.new(name='UVMap')
_uv.uv.foreach_set('vector', [0.0001, 9.998e-05, 0.9999, 9.998e-05, 0.9999, 0.9999, 9.998e-05, 0.9999])
me_plane_020.use_remesh_preserve_volume = False
me_plane_020.use_remesh_preserve_attributes = False
me_plane_020.use_mirror_vertex_groups = False
me_plane_020.update()
me_plane_019 = bpy.data.meshes.new('Plane.019')
me_plane_019.from_pydata([(-0.6, -0.6, 0.0), (0.6, -0.6, 0.0), (-0.6, 0.6, 0.0), (0.6, 0.6, 0.0)], [], [(0, 1, 3, 2)])
_uv = me_plane_019.uv_layers.new(name='UVMap')
_uv.uv.foreach_set('vector', [0.0001, 9.998e-05, 0.9999, 9.998e-05, 0.9999, 0.9999, 9.998e-05, 0.9999])
me_plane_019.use_remesh_preserve_volume = False
me_plane_019.use_remesh_preserve_attributes = False
me_plane_019.use_mirror_vertex_groups = False
me_plane_019.update()
me_plane_018 = bpy.data.meshes.new('Plane.018')
me_plane_018.from_pydata([(-0.6, -0.6, 0.0), (0.6, -0.6, 0.0), (-0.6, 0.6, 0.0), (0.6, 0.6, 0.0)], [], [(0, 1, 3, 2)])
_uv = me_plane_018.uv_layers.new(name='UVMap')
_uv.uv.foreach_set('vector', [0.0001, 9.998e-05, 0.9999, 9.998e-05, 0.9999, 0.9999, 9.998e-05, 0.9999])
me_plane_018.use_remesh_preserve_volume = False
me_plane_018.use_remesh_preserve_attributes = False
me_plane_018.use_mirror_vertex_groups = False
me_plane_018.update()
me_plane_017 = bpy.data.meshes.new('Plane.017')
me_plane_017.from_pydata([(-0.6, -0.6, 0.0), (0.6, -0.6, 0.0), (-0.6, 0.6, 0.0), (0.6, 0.6, 0.0)], [], [(0, 1, 3, 2)])
_uv = me_plane_017.uv_layers.new(name='UVMap')
_uv.uv.foreach_set('vector', [0.0001, 9.998e-05, 0.9999, 9.998e-05, 0.9999, 0.9999, 9.998e-05, 0.9999])
me_plane_017.use_remesh_preserve_volume = False
me_plane_017.use_remesh_preserve_attributes = False
me_plane_017.use_mirror_vertex_groups = False
me_plane_017.update()
me_plane_016 = bpy.data.meshes.new('Plane.016')
me_plane_016.from_pydata([(-0.6, -0.6, 0.0), (0.6, -0.6, 0.0), (-0.6, 0.6, 0.0), (0.6, 0.6, 0.0)], [], [(0, 1, 3, 2)])
_uv = me_plane_016.uv_layers.new(name='UVMap')
_uv.uv.foreach_set('vector', [0.0001, 9.998e-05, 0.9999, 9.998e-05, 0.9999, 0.9999, 9.998e-05, 0.9999])
me_plane_016.use_remesh_preserve_volume = False
me_plane_016.use_remesh_preserve_attributes = False
me_plane_016.use_mirror_vertex_groups = False
me_plane_016.update()
me_plane_015 = bpy.data.meshes.new('Plane.015')
me_plane_015.from_pydata([(-0.6, -0.6, 0.0), (0.6, -0.6, 0.0), (-0.6, 0.6, 0.0), (0.6, 0.6, 0.0)], [], [(0, 1, 3, 2)])
_uv = me_plane_015.uv_layers.new(name='UVMap')
_uv.uv.foreach_set('vector', [0.0001, 9.998e-05, 0.9999, 9.998e-05, 0.9999, 0.9999, 9.998e-05, 0.9999])
me_plane_015.use_remesh_preserve_volume = False
me_plane_015.use_remesh_preserve_attributes = False
me_plane_015.use_mirror_vertex_groups = False
me_plane_015.update()
me_plane_014 = bpy.data.meshes.new('Plane.014')
me_plane_014.from_pydata([(-0.6, -0.6, 0.0), (0.6, -0.6, 0.0), (-0.6, 0.6, 0.0), (0.6, 0.6, 0.0)], [], [(0, 1, 3, 2)])
_uv = me_plane_014.uv_layers.new(name='UVMap')
_uv.uv.foreach_set('vector', [0.0001, 9.998e-05, 0.9999, 9.998e-05, 0.9999, 0.9999, 9.998e-05, 0.9999])
me_plane_014.use_remesh_preserve_volume = False
me_plane_014.use_remesh_preserve_attributes = False
me_plane_014.use_mirror_vertex_groups = False
me_plane_014.update()
me_plane_013 = bpy.data.meshes.new('Plane.013')
me_plane_013.from_pydata([(-0.6, -0.6, 0.0), (0.6, -0.6, 0.0), (-0.6, 0.6, 0.0), (0.6, 0.6, 0.0)], [], [(0, 1, 3, 2)])
_uv = me_plane_013.uv_layers.new(name='UVMap')
_uv.uv.foreach_set('vector', [0.0001, 9.998e-05, 0.9999, 9.998e-05, 0.9999, 0.9999, 9.998e-05, 0.9999])
me_plane_013.use_remesh_preserve_volume = False
me_plane_013.use_remesh_preserve_attributes = False
me_plane_013.use_mirror_vertex_groups = False
me_plane_013.update()
me_plane_012 = bpy.data.meshes.new('Plane.012')
me_plane_012.from_pydata([(-0.6, -0.6, 0.0), (0.6, -0.6, 0.0), (-0.6, 0.6, 0.0), (0.6, 0.6, 0.0)], [], [(0, 1, 3, 2)])
_uv = me_plane_012.uv_layers.new(name='UVMap')
_uv.uv.foreach_set('vector', [0.0001, 9.998e-05, 0.9999, 9.998e-05, 0.9999, 0.9999, 9.998e-05, 0.9999])
me_plane_012.use_remesh_preserve_volume = False
me_plane_012.use_remesh_preserve_attributes = False
me_plane_012.use_mirror_vertex_groups = False
me_plane_012.update()
me_plane_011 = bpy.data.meshes.new('Plane.011')
me_plane_011.from_pydata([(-0.6, -0.6, 0.0), (0.6, -0.6, 0.0), (-0.6, 0.6, 0.0), (0.6, 0.6, 0.0)], [], [(0, 1, 3, 2)])
_uv = me_plane_011.uv_layers.new(name='UVMap')
_uv.uv.foreach_set('vector', [0.0001, 9.998e-05, 0.9999, 9.998e-05, 0.9999, 0.9999, 9.998e-05, 0.9999])
me_plane_011.use_remesh_preserve_volume = False
me_plane_011.use_remesh_preserve_attributes = False
me_plane_011.use_mirror_vertex_groups = False
me_plane_011.update()
me_plane_010 = bpy.data.meshes.new('Plane.010')
me_plane_010.from_pydata([(-0.6, -0.6, 0.0), (0.6, -0.6, 0.0), (-0.6, 0.6, 0.0), (0.6, 0.6, 0.0)], [], [(0, 1, 3, 2)])
_uv = me_plane_010.uv_layers.new(name='UVMap')
_uv.uv.foreach_set('vector', [0.0001, 9.998e-05, 0.9999, 9.998e-05, 0.9999, 0.9999, 9.998e-05, 0.9999])
me_plane_010.use_remesh_preserve_volume = False
me_plane_010.use_remesh_preserve_attributes = False
me_plane_010.use_mirror_vertex_groups = False
me_plane_010.update()
me_plane_009 = bpy.data.meshes.new('Plane.009')
me_plane_009.from_pydata([(-0.6, -0.6, 0.0), (0.6, -0.6, 0.0), (-0.6, 0.6, 0.0), (0.6, 0.6, 0.0)], [], [(0, 1, 3, 2)])
_uv = me_plane_009.uv_layers.new(name='UVMap')
_uv.uv.foreach_set('vector', [0.0001, 9.998e-05, 0.9999, 9.998e-05, 0.9999, 0.9999, 9.998e-05, 0.9999])
me_plane_009.use_remesh_preserve_volume = False
me_plane_009.use_remesh_preserve_attributes = False
me_plane_009.use_mirror_vertex_groups = False
me_plane_009.update()
me_plane_008 = bpy.data.meshes.new('Plane.008')
me_plane_008.from_pydata([(-0.6, -0.6, 0.0), (0.6, -0.6, 0.0), (-0.6, 0.6, 0.0), (0.6, 0.6, 0.0)], [], [(0, 1, 3, 2)])
_uv = me_plane_008.uv_layers.new(name='UVMap')
_uv.uv.foreach_set('vector', [0.0001, 9.998e-05, 0.9999, 9.998e-05, 0.9999, 0.9999, 9.998e-05, 0.9999])
me_plane_008.use_remesh_preserve_volume = False
me_plane_008.use_remesh_preserve_attributes = False
me_plane_008.use_mirror_vertex_groups = False
me_plane_008.update()
me_plane_007 = bpy.data.meshes.new('Plane.007')
me_plane_007.from_pydata([(-0.6, -0.6, 0.0), (0.6, -0.6, 0.0), (-0.6, 0.6, 0.0), (0.6, 0.6, 0.0)], [], [(0, 1, 3, 2)])
_uv = me_plane_007.uv_layers.new(name='UVMap')
_uv.uv.foreach_set('vector', [0.0001, 9.998e-05, 0.9999, 9.998e-05, 0.9999, 0.9999, 9.998e-05, 0.9999])
me_plane_007.use_remesh_preserve_volume = False
me_plane_007.use_remesh_preserve_attributes = False
me_plane_007.use_mirror_vertex_groups = False
me_plane_007.update()
me_plane_006 = bpy.data.meshes.new('Plane.006')
me_plane_006.from_pydata([(-0.6, -0.6, 0.0), (0.6, -0.6, 0.0), (-0.6, 0.6, 0.0), (0.6, 0.6, 0.0)], [], [(0, 1, 3, 2)])
_uv = me_plane_006.uv_layers.new(name='UVMap')
_uv.uv.foreach_set('vector', [0.0001, 9.998e-05, 0.9999, 9.998e-05, 0.9999, 0.9999, 9.998e-05, 0.9999])
me_plane_006.use_remesh_preserve_volume = False
me_plane_006.use_remesh_preserve_attributes = False
me_plane_006.use_mirror_vertex_groups = False
me_plane_006.update()
me_plane_005 = bpy.data.meshes.new('Plane.005')
me_plane_005.from_pydata([(-0.6, -0.6, 0.0), (0.6, -0.6, 0.0), (-0.6, 0.6, 0.0), (0.6, 0.6, 0.0)], [], [(0, 1, 3, 2)])
_uv = me_plane_005.uv_layers.new(name='UVMap')
_uv.uv.foreach_set('vector', [0.0001, 9.998e-05, 0.9999, 9.998e-05, 0.9999, 0.9999, 9.998e-05, 0.9999])
me_plane_005.use_remesh_preserve_volume = False
me_plane_005.use_remesh_preserve_attributes = False
me_plane_005.use_mirror_vertex_groups = False
me_plane_005.update()
me_plane_004 = bpy.data.meshes.new('Plane.004')
me_plane_004.from_pydata([(-0.6, -0.6, 0.0), (0.6, -0.6, 0.0), (-0.6, 0.6, 0.0), (0.6, 0.6, 0.0)], [], [(0, 1, 3, 2)])
_uv = me_plane_004.uv_layers.new(name='UVMap')
_uv.uv.foreach_set('vector', [0.0001, 9.998e-05, 0.9999, 9.998e-05, 0.9999, 0.9999, 9.998e-05, 0.9999])
me_plane_004.use_remesh_preserve_volume = False
me_plane_004.use_remesh_preserve_attributes = False
me_plane_004.use_mirror_vertex_groups = False
me_plane_004.update()
me_plane_003 = bpy.data.meshes.new('Plane.003')
me_plane_003.from_pydata([(-0.6, -0.6, 0.0), (0.6, -0.6, 0.0), (-0.6, 0.6, 0.0), (0.6, 0.6, 0.0)], [], [(0, 1, 3, 2)])
_uv = me_plane_003.uv_layers.new(name='UVMap')
_uv.uv.foreach_set('vector', [0.0001, 9.998e-05, 0.9999, 9.998e-05, 0.9999, 0.9999, 9.998e-05, 0.9999])
me_plane_003.use_remesh_preserve_volume = False
me_plane_003.use_remesh_preserve_attributes = False
me_plane_003.use_mirror_vertex_groups = False
me_plane_003.update()
me_plane_002 = bpy.data.meshes.new('Plane.002')
me_plane_002.from_pydata([(-0.6, -0.6, 0.0), (0.6, -0.6, 0.0), (-0.6, 0.6, 0.0), (0.6, 0.6, 0.0)], [], [(0, 1, 3, 2)])
_uv = me_plane_002.uv_layers.new(name='UVMap')
_uv.uv.foreach_set('vector', [0.0001, 9.998e-05, 0.9999, 9.998e-05, 0.9999, 0.9999, 9.998e-05, 0.9999])
me_plane_002.use_remesh_preserve_volume = False
me_plane_002.use_remesh_preserve_attributes = False
me_plane_002.use_mirror_vertex_groups = False
me_plane_002.update()
me_plane_001 = bpy.data.meshes.new('Plane.001')
me_plane_001.from_pydata([(-0.6, -0.6, 0.0), (0.6, -0.6, 0.0), (-0.6, 0.6, 0.0), (0.6, 0.6, 0.0)], [], [(0, 1, 3, 2)])
_uv = me_plane_001.uv_layers.new(name='UVMap')
_uv.uv.foreach_set('vector', [0.0001, 9.998e-05, 0.9999, 9.998e-05, 0.9999, 0.9999, 9.998e-05, 0.9999])
me_plane_001.use_remesh_preserve_volume = False
me_plane_001.use_remesh_preserve_attributes = False
me_plane_001.use_mirror_vertex_groups = False
me_plane_001.update()
me_plane = bpy.data.meshes.new('Plane')
me_plane.from_pydata([(-0.6, -0.6, 0.0), (0.6, -0.6, 0.0), (-0.6, 0.6, 0.0), (0.6, 0.6, 0.0)], [], [(0, 1, 3, 2)])
_uv = me_plane.uv_layers.new(name='UVMap')
_uv.uv.foreach_set('vector', [0.0001, 9.998e-05, 0.9999, 9.998e-05, 0.9999, 0.9999, 9.998e-05, 0.9999])
me_plane.use_remesh_preserve_volume = False
me_plane.use_remesh_preserve_attributes = False
me_plane.use_mirror_vertex_groups = False
me_plane.update()
me_cube = bpy.data.meshes.new('Cube')
me_cube.from_pydata([(-8.932, -4.962, 4.0), (-8.932, 1.038, 4.0), (-0.932, -4.962, 4.0), (-0.932, 1.038, 4.0), (-8.932, 1.038, 7.0), (-0.932, 1.038, 7.0), (-8.932, 5.038, 7.0), (-0.932, 5.038, 7.0), (-8.932, -4.962, 0.0), (-8.932, -4.962, 4.0), (-8.932, 5.038, 0.0), (-8.932, 1.038, 4.0), (-0.932, -4.962, 0.0), (-0.932, -4.962, 4.0), (-0.932, 5.038, 0.0), (-0.932, 1.038, 4.0), (-8.932, 1.038, 7.0), (-0.932, 1.038, 7.0), (-8.932, 5.038, 7.0), (-0.932, 5.038, 7.0)], [], [(1, 3, 5, 4), (2, 3, 1, 0), (4, 5, 7, 6), (9, 11, 10, 8), (15, 13, 12, 14), (13, 9, 8, 12), (11, 16, 18), (18, 19, 14, 10), (10, 11, 18), (19, 17, 15), (14, 19, 15)])
_uv = me_cube.uv_layers.new(name='UVMap')
_uv.uv.foreach_set('vector', [0.5022, 0.6696, 0.5022, 3.439e-05, 0.7533, 3.439e-05, 0.7533, 0.6696, 5.362e-05, 3.439e-05, 0.5022, 3.439e-05, 0.5022, 0.6696, 5.368e-05, 0.6696, 0.7533, 0.6696, 0.7533, 3.439e-05, 1.088, 3.439e-05, 1.088, 0.6696, 0.1718, 0.3348, 0.6719, 0.3348, 1.0, 7.158e-05, 0.1718, 7.139e-05, 0.6719, 0.3348, 0.1718, 0.3348, 0.1718, 7.223e-05, 1.0, 7.191e-05, 1.0, 0.3348, 0.3387, 0.3348, 0.3387, 7.247e-05, 1.0, 7.223e-05, 0.6719, 0.3348, 0.6719, 0.5859, 1.0, 0.5859, 0.6698, 0.5858, 6.083e-05, 0.5858, 6.083e-05, 7.275e-05, 0.6698, 7.266e-05, 1.0, 7.158e-05, 0.6719, 0.3348, 1.0, 0.5859, 1.0, 0.5859, 0.6719, 0.5859, 0.6719, 0.3348, 1.0, 7.191e-05, 1.0, 0.5859, 0.6719, 0.3348])
me_cube.use_remesh_preserve_volume = False
me_cube.use_remesh_preserve_attributes = False
me_cube.use_mirror_vertex_groups = False
me_cube.update()
me_plane_143 = bpy.data.meshes.new('Plane.143')
me_plane_143.from_pydata([(4.2, 1.8, -0.2), (4.2, 0.6, -0.2), (4.2, -0.6, -0.2), (3.0, -0.6, -0.2), (1.8, -0.6, -0.2), (3.0, -1.8, -0.2), (3.0, 0.6, -0.2), (1.8, 0.6, -0.2), (3.0, 1.8, -0.2), (1.8, 3.0, -0.2), (0.6, 3.0, -0.2), (1.8, 1.8, -0.2), (0.6, 1.8, -0.2), (-1.8, 0.6, -0.2), (-1.8, -0.6, -0.2), (-3.0, -1.8, -0.2), (-0.6, 0.6, -0.2), (-0.6, 1.8, -0.2), (-1.8, 1.8, -0.2), (-3.0, 3.0, -0.2), (1.8, 7.8, -0.2), (0.6, 7.8, -0.2), (1.8, 6.6, -0.2), (-0.6, 7.8, -0.2), (0.6, 6.6, -0.2), (1.8, 5.4, -0.2), (1.8, 4.2, -0.2), (0.6, 4.2, -0.2), (-0.6, 4.2, -0.2), (-0.6, 3.0, -0.2), (0.6, 5.4, -0.2), (1.8, 1.8, 0.0), (1.8, 0.6, 0.0), (1.8, -0.6, 0.0), (0.6, 1.8, 0.0), (-0.6, 1.8, 0.0), (-0.6, 0.6, 0.0), (0.6, 0.6, 0.0), (4.2, -0.6, 0.0), (4.2, 0.6, 0.0), (4.2, -1.8, -0.2), (4.2, -1.8, 0.0), (-3.0, 1.8, -0.2), (-3.0, 1.8, 0.0), (-3.0, 0.6, -0.2), (-3.0, -0.6, -0.2), (-3.0, 0.6, 0.0), (-3.0, -0.6, 0.0), (-3.0, 3.0, 0.0), (4.2, 3.0, -0.2), (4.2, 1.8, 0.0), (-0.6, 7.8, 0.0), (-0.6, 4.2, 0.0), (-0.6, 5.4, -0.2), (-0.6, 6.6, -0.2), (-0.6, 6.6, 0.0), (-0.6, 5.4, 0.0), (1.8, 6.6, 0.0), (1.8, 7.8, 0.0), (1.8, 3.0, 0.0), (1.8, 4.2, 0.0), (1.8, 5.4, 0.0), (3.0, 3.0, -0.2), (4.2, 3.0, 0.0), (3.0, 3.0, 0.0), (-1.8, 3.0, -0.2), (-0.6, 3.0, 0.0), (-1.8, 3.0, 0.0), (0.3, 1.8, -0.2), (0.9, 1.8, -0.2), (0.3, 2.8, -0.2), (0.9, 1.8, -4.515e-06), (0.9, 2.8, -0.2), (0.3, 1.8, -4.515e-06), (0.6, -1.8, -0.2), (3.0, -3.0, 0.0), (3.0, -3.0, -0.2), (4.2, -3.0, -0.2), (4.2, -3.0, 0.0), (1.8, -1.8, -0.2), (1.8, -3.0, -0.2), (-1.8, -1.8, -0.2), (-1.8, -3.0, -0.2), (-3.0, -1.8, 0.0), (-3.0, -3.0, 0.0), (-0.6, -3.0, -0.2), (-1.8, -3.0, 0.0), (-0.6, -3.0, 0.0), (-3.0, -3.0, -0.2), (-0.6, -3.0, 0.2), (1.8, -3.0, 0.0), (1.8, -1.8, 0.1), (-0.6, -1.8, 0.2), (-0.6, -1.8, 0.1), (0.6, -1.8, 0.0), (1.8, -1.8, 0.0), (1.8, -1.8, 0.2), (0.6, -1.8, 0.1), (1.2, -1.8, 0.0), (1.2, -1.8, 0.2), (1.2, -1.8, 0.1), (7.391e-08, -1.8, 0.0), (5.96e-08, -2.4, 0.1), (5.96e-08, -2.4, 0.2), (7.391e-08, -1.8, 0.1), (7.391e-08, -1.8, 0.2), (0.6, -2.4, 0.1), (1.2, -2.4, 0.1), (1.2, -2.4, 0.2), (1.502e-07, -3.0, 0.1), (1.502e-07, -3.0, 0.2), (0.6, -2.4, 0.2), (0.6, -3.0, 0.1), (-0.6, -2.4, 0.2), (1.8, -3.0, 0.2), (1.2, -3.0, 0.2), (1.8, -2.4, 0.2), (0.6, -0.6, 0.0), (-0.6, -1.7, 0.0), (-0.2, -1.7, 0.0), (-0.2, -1.1, 0.0), (-0.6, -1.1, 0.0), (-0.6, -1.8, 0.0), (-0.6, -0.6, 0.0), (-0.2, -1.7, -0.2), (-0.2, -1.1, -0.2), (-1.2, -1.7, -0.2), (-0.1996, -1.1, -4.515e-06), (-1.2, -1.1, -0.2), (-0.1996, -1.7, -4.515e-06), (-0.6, -1.1, -0.2), (-0.2, -1.7, 0.0), (-0.6, -1.7, -0.2), (-0.6, -1.7, 0.0), (-0.6, -1.8, -0.2), (-0.6, -0.6, -0.2), (1.8, -0.7003, 0.0), (1.4, -0.7003, 0.0), (1.4, -0.7, -0.2), (1.4, -1.3, -0.2), (2.4, -0.7, -0.2), (1.4, -1.3, -4.515e-06), (2.4, -1.3, -0.2), (1.4, -0.7, -4.515e-06), (1.4, -1.3, 0.0), (1.8, -1.3, -0.2), (1.8, -1.3, 0.0), (1.4, -0.7, 0.0), (1.8, -0.7, -0.2), (1.8, -0.7, 0.0), (-5.96e-07, -2.7, 0.09997), (0.6, -2.7, 0.09997), (-4.768e-07, -2.2, 0.09999), (0.6, -2.2, 0.09999), (0.6, -2.7, 0.2), (-4.172e-07, -2.7, 0.2), (0.6, -3.0, 0.2), (0.6, -2.7, 0.2), (1.645e-07, -2.7, 0.2)], [], [(45, 44, 46, 47), (70, 73, 71, 72), (72, 71, 69), (73, 70, 68), (98, 94, 97, 100), (95, 98, 100, 91), (91, 100, 99, 96), (102, 104, 105, 103), (120, 117, 123), (118, 122, 119), (121, 120, 123), (126, 129, 127, 128), (128, 127, 125), (129, 126, 124), (133, 131, 132), (140, 143, 141, 142), (142, 141, 139), (143, 140, 138), (146, 145, 144), (149, 147, 148), (151, 153, 154), (152, 150, 155), (152, 155, 154, 153), (0, 8, 6, 1), (1, 6, 3, 2), (2, 3, 5, 40), (3, 4, 79, 5), (6, 7, 4, 3), (8, 11, 7, 6), (62, 9, 11, 8), (49, 62, 8, 0), (9, 10, 12, 11), (10, 29, 17, 12), (18, 42, 44, 13), (13, 44, 45, 14), (14, 45, 15, 81), (135, 14, 81, 134), (16, 13, 14, 135), (17, 18, 13, 16), (65, 19, 42, 18), (29, 65, 18, 17), (20, 21, 24, 22), (21, 23, 54, 24), (22, 24, 30, 25), (25, 30, 27, 26), (26, 27, 10, 9), (27, 28, 29, 10), (30, 53, 28, 27), (24, 54, 53, 30), (7, 11, 31, 32), (12, 34, 31, 11), (16, 135, 123, 36), (4, 7, 32, 33), (32, 37, 117, 33), (31, 34, 37, 32), (34, 35, 36, 37), (123, 117, 37, 36), (0, 1, 39, 50), (1, 2, 38, 39), (2, 40, 41, 38), (44, 42, 43, 46), (15, 45, 47, 83), (42, 19, 48, 43), (49, 0, 50, 63), (54, 23, 51, 55), (29, 28, 52, 66), (28, 53, 56, 52), (53, 54, 55, 56), (20, 22, 57, 58), (26, 9, 59, 60), (25, 26, 60, 61), (22, 25, 61, 57), (9, 62, 64, 59), (62, 49, 63, 64), (65, 29, 66, 67), (19, 65, 67, 48), (17, 35, 34, 12), (16, 36, 35, 17), (134, 74, 94, 122), (74, 79, 95, 94), (76, 80, 90, 75), (77, 76, 75, 78), (40, 77, 78, 41), (80, 79, 95, 90), (5, 79, 80, 76), (40, 5, 76, 77), (134, 81, 82, 85), (81, 15, 88, 82), (88, 15, 83, 84), (134, 85, 87, 122), (85, 82, 86, 87), (82, 88, 84, 86), (122, 87, 89, 92), (90, 95, 96, 114), (101, 122, 93, 104), (104, 93, 92, 105), (94, 101, 104, 97), (100, 107, 108, 99), (107, 106, 111, 108), (109, 102, 103, 110), (106, 112, 156, 111), (113, 103, 105, 92), (89, 110, 103, 113), (116, 108, 115, 114), (96, 99, 108, 116), (122, 94, 119), (94, 117, 120), (119, 94, 120), (121, 130, 120), (132, 134, 122, 133), (135, 130, 121, 123), (33, 117, 137), (117, 94, 144), (144, 94, 95), (136, 33, 137), (137, 117, 144), (146, 144, 95), (148, 4, 33, 149), (79, 145, 146, 95), (108, 111, 156, 115), (110, 156, 157, 158), (102, 106, 97, 104), (106, 107, 100, 97), (151, 150, 158, 157)])
_uv = me_plane_143.uv_layers.new(name='UVMap')
_uv.uv.foreach_set('vector', [1.0, 4.15e-05, 4.131e-05, 4.105e-05, 4.131e-05, 0.1686, 1.0, 0.1686, 0.5005, 0.1691, 0.5005, 1.0, 3.933e-05, 0.9999, 6.308e-05, 0.1688, 0.172, 0.8365, 0.002582, 0.006924, 0.172, 0.006991, 0.002584, 0.006906, 0.172, 0.8365, 0.172, 0.006973, 0.5, 4.128e-05, 4.131e-05, 4.105e-05, 4.131e-05, 0.08431, 0.5, 0.08431, 1.0, 4.15e-05, 0.5, 4.128e-05, 0.5, 0.08431, 1.0, 0.08431, 1.0, 0.08431, 0.5, 0.08431, 0.5, 0.1686, 1.0, 0.1686, 1.0, 4.15e-05, 0.5, 4.128e-05, 0.5, 0.08431, 1.0, 0.08431, 0.3334, 0.7536, 0.9998, 1.17, 0.0002626, 1.17, 0.0002629, 0.2542, 0.0002629, 0.1706, 0.3334, 0.2542, 0.0002629, 0.7536, 0.3334, 0.7536, 0.0002626, 1.17, 0.5005, 0.1691, 0.5005, 1.0, 3.933e-05, 0.9999, 6.308e-05, 0.1688, 0.172, 0.8365, 0.002582, 0.006924, 0.172, 0.006991, 0.002584, 0.006906, 0.172, 0.8365, 0.172, 0.006973, 0.339, 0.2569, 0.007621, 0.2569, 0.339, 0.08745, 0.5005, 0.1691, 0.5005, 1.0, 3.933e-05, 0.9999, 6.308e-05, 0.1688, 0.172, 0.8365, 0.002582, 0.006924, 0.172, 0.006991, 0.002584, 0.006906, 0.172, 0.8365, 0.172, 0.006973, 0.339, 0.2569, 0.339, 0.08745, 0.007621, 0.2569, 0.339, 0.2569, 0.007621, 0.2569, 0.339, 0.08745, 0.509, 0.4212, 0.08983, 0.4213, 0.5092, 0.5051, 0.08983, 0.4213, 0.509, 0.4212, 0.5092, 0.5051, 0.5005, 0.1691, 0.5005, 0.5847, 5.12e-05, 0.5843, 6.308e-05, 0.1688, 0.0001, 9.998e-05, 0.9999, 9.998e-05, 0.9999, 0.9999, 9.998e-05, 0.9999, 0.0001, 9.998e-05, 0.9999, 9.998e-05, 0.9999, 0.9999, 9.998e-05, 0.9999, 0.0001, 9.998e-05, 0.9999, 9.998e-05, 0.9999, 0.9999, 9.998e-05, 0.9999, 0.0001, 9.998e-05, 0.9999, 9.998e-05, 0.9999, 0.9999, 9.998e-05, 0.9999, 0.0001, 9.998e-05, 0.9999, 9.998e-05, 0.9999, 0.9999, 9.998e-05, 0.9999, 0.0001, 9.998e-05, 0.9999, 9.998e-05, 0.9999, 0.9999, 9.998e-05, 0.9999, 0.0001, 9.998e-05, 0.9999, 9.998e-05, 0.9999, 0.9999, 9.998e-05, 0.9999, 0.0001, 9.998e-05, 0.9999, 9.998e-05, 0.9999, 0.9999, 9.998e-05, 0.9999, 0.0001, 9.998e-05, 0.9999, 9.998e-05, 0.9999, 0.9999, 9.998e-05, 0.9999, 0.0001, 9.998e-05, 0.9999, 9.998e-05, 0.9999, 0.9999, 9.998e-05, 0.9999, 0.0001, 9.998e-05, 0.9999, 9.998e-05, 0.9999, 0.9999, 9.998e-05, 0.9999, 0.0001, 9.998e-05, 0.9999, 9.998e-05, 0.9999, 0.9999, 9.998e-05, 0.9999, 0.0001, 9.998e-05, 0.9999, 9.998e-05, 0.9999, 0.9999, 9.998e-05, 0.9999, 0.0001, 9.998e-05, 0.9999, 9.998e-05, 0.9999, 0.9999, 9.998e-05, 0.9999, 0.0001, 9.998e-05, 0.9999, 9.998e-05, 0.9999, 0.9999, 9.998e-05, 0.9999, 0.0001, 9.998e-05, 0.9999, 9.998e-05, 0.9999, 0.9999, 9.998e-05, 0.9999, 0.0001, 9.998e-05, 0.9999, 9.998e-05, 0.9999, 0.9999, 9.998e-05, 0.9999, 0.0001, 9.998e-05, 0.9999, 9.998e-05, 0.9999, 0.9999, 9.998e-05, 0.9999, 0.0001, 9.998e-05, 0.9999, 9.998e-05, 0.9999, 0.9999, 9.998e-05, 0.9999, 0.0001, 9.998e-05, 0.9999, 9.998e-05, 0.9999, 0.9999, 9.998e-05, 0.9999, 0.0001, 9.998e-05, 0.9999, 9.998e-05, 0.9999, 0.9999, 9.998e-05, 0.9999, 0.0001, 9.998e-05, 0.9999, 9.998e-05, 0.9999, 0.9999, 9.998e-05, 0.9999, 0.0001, 9.998e-05, 0.9999, 9.998e-05, 0.9999, 0.9999, 9.998e-05, 0.9999, 0.0001, 9.998e-05, 0.9999, 9.998e-05, 0.9999, 0.9999, 9.998e-05, 0.9999, 0.0001, 9.998e-05, 0.9999, 9.998e-05, 0.9999, 0.9999, 9.998e-05, 0.9999, 0.0001, 9.998e-05, 0.9999, 9.998e-05, 0.9999, 0.9999, 9.998e-05, 0.9999, 1.0, 4.15e-05, 4.131e-05, 4.105e-05, 4.131e-05, 0.1686, 1.0, 0.1686, 1.0, 4.15e-05, 1.0, 0.1686, 4.131e-05, 0.1686, 4.131e-05, 4.105e-05, 1.0, 4.15e-05, 4.131e-05, 4.105e-05, 4.131e-05, 0.1686, 1.0, 0.1686, 1.0, 4.15e-05, 4.131e-05, 4.105e-05, 4.131e-05, 0.1686, 1.0, 0.1686, 0.0001, 9.998e-05, 0.9999, 9.998e-05, 0.9999, 0.9999, 9.998e-05, 0.9999, 0.0001, 9.998e-05, 0.9999, 9.998e-05, 0.9999, 0.9999, 9.998e-05, 0.9999, 0.0001, 9.998e-05, 0.9999, 9.998e-05, 0.9999, 0.9999, 9.998e-05, 0.9999, 0.0001, 9.998e-05, 0.9999, 9.998e-05, 0.9999, 0.9999, 9.998e-05, 0.9999, 1.0, 4.15e-05, 4.131e-05, 4.105e-05, 4.131e-05, 0.1686, 1.0, 0.1686, 1.0, 4.15e-05, 4.131e-05, 4.105e-05, 4.131e-05, 0.1686, 1.0, 0.1686, 1.0, 4.15e-05, 4.131e-05, 4.105e-05, 4.131e-05, 0.1686, 1.0, 0.1686, 1.0, 4.15e-05, 4.131e-05, 4.105e-05, 4.131e-05, 0.1686, 1.0, 0.1686, 1.0, 4.15e-05, 4.131e-05, 4.105e-05, 4.131e-05, 0.1686, 1.0, 0.1686, 1.0, 4.15e-05, 4.131e-05, 4.105e-05, 4.131e-05, 0.1686, 1.0, 0.1686, 1.0, 4.15e-05, 4.131e-05, 4.105e-05, 4.131e-05, 0.1686, 1.0, 0.1686, 1.0, 4.15e-05, 4.131e-05, 4.105e-05, 4.131e-05, 0.1686, 1.0, 0.1686, 1.0, 4.15e-05, 4.131e-05, 4.105e-05, 4.131e-05, 0.1686, 1.0, 0.1686, 1.0, 4.15e-05, 4.131e-05, 4.105e-05, 4.131e-05, 0.1686, 1.0, 0.1686, 1.0, 4.15e-05, 4.131e-05, 4.105e-05, 4.131e-05, 0.1686, 1.0, 0.1686, 1.0, 4.15e-05, 4.131e-05, 4.105e-05, 4.131e-05, 0.1686, 1.0, 0.1686, 1.0, 4.15e-05, 4.131e-05, 4.105e-05, 4.131e-05, 0.1686, 1.0, 0.1686, 1.0, 4.15e-05, 4.131e-05, 4.105e-05, 4.131e-05, 0.1686, 1.0, 0.1686, 1.0, 4.15e-05, 4.131e-05, 4.105e-05, 4.131e-05, 0.1686, 1.0, 0.1686, 1.0, 4.15e-05, 4.131e-05, 4.105e-05, 4.131e-05, 0.1686, 1.0, 0.1686, 1.0, 4.15e-05, 4.131e-05, 4.105e-05, 4.131e-05, 0.1686, 1.0, 0.1686, 1.0, 4.15e-05, 4.131e-05, 4.105e-05, 4.131e-05, 0.1686, 1.0, 0.1686, 1.0, 4.15e-05, 4.131e-05, 4.105e-05, 4.131e-05, 0.1686, 1.0, 0.1686, 1.0, 4.15e-05, 1.0, 0.1686, 4.131e-05, 0.1686, 4.131e-05, 4.105e-05, 1.0, 4.15e-05, 1.0, 0.1686, 4.131e-05, 0.1686, 4.131e-05, 4.105e-05, 1.0, 4.15e-05, 4.131e-05, 4.105e-05, 4.131e-05, 0.1686, 1.0, 0.1686, 1.0, 4.15e-05, 4.131e-05, 4.105e-05, 4.131e-05, 0.1686, 1.0, 0.1686, 1.0, 4.15e-05, 4.131e-05, 4.105e-05, 4.131e-05, 0.1686, 1.0, 0.1686, 1.0, 4.15e-05, 4.131e-05, 4.105e-05, 4.131e-05, 0.1686, 1.0, 0.1686, 1.0, 4.15e-05, 4.131e-05, 4.105e-05, 4.131e-05, 0.1686, 1.0, 0.1686, 1.0, 4.15e-05, 4.131e-05, 4.105e-05, 4.131e-05, 0.1686, 1.0, 0.1686, 0.0001, 9.998e-05, 0.9999, 9.998e-05, 0.9999, 0.9999, 9.998e-05, 0.9999, 0.0001, 9.998e-05, 0.9999, 9.998e-05, 0.9999, 0.9999, 9.998e-05, 0.9999, 0.0001, 9.998e-05, 0.9999, 9.998e-05, 0.9999, 0.9999, 9.998e-05, 0.9999, 0.0001, 9.998e-05, 0.9999, 9.998e-05, 0.9999, 0.9999, 9.998e-05, 0.9999, 1.0, 4.15e-05, 4.131e-05, 4.105e-05, 4.131e-05, 0.1686, 1.0, 0.1686, 1.0, 4.15e-05, 4.131e-05, 4.105e-05, 4.131e-05, 0.1686, 1.0, 0.1686, 1.0, 4.15e-05, 4.131e-05, 4.105e-05, 4.131e-05, 0.1686, 1.0, 0.1686, 1.0, 4.15e-05, 4.131e-05, 4.105e-05, 4.131e-05, 0.1686, 1.0, 0.1686, 1.0, 4.15e-05, 4.131e-05, 4.105e-05, 4.131e-05, 0.1686, 1.0, 0.1686, 1.0, 4.15e-05, 4.131e-05, 4.105e-05, 4.131e-05, 0.1686, 1.0, 0.1686, 0.5, 4.128e-05, 4.131e-05, 4.105e-05, 4.131e-05, 0.08431, 0.5, 0.08431, 0.5, 0.08431, 4.131e-05, 0.08431, 4.131e-05, 0.1686, 0.5, 0.1686, 1.0, 4.15e-05, 0.5, 4.128e-05, 0.5, 0.08431, 1.0, 0.08431, 1.0, 4.15e-05, 0.5, 4.128e-05, 0.5, 0.08431, 1.0, 0.08431, 0.5, 4.128e-05, 4.131e-05, 4.105e-05, 4.131e-05, 0.08431, 0.5, 0.08431, 1.0, 4.15e-05, 0.5, 4.128e-05, 0.5, 0.08431, 1.0, 0.08431, 1.0, 4.15e-05, 0.5, 4.128e-05, 0.5, 0.08431, 1.0, 0.08431, 0.0001, 0.5, 0.5, 0.5, 0.5, 0.9999, 9.998e-05, 0.9999, 0.0001, 9.998e-05, 0.5, 9.998e-05, 0.5, 0.5, 0.0001, 0.5, 0.0001, 0.5, 0.5, 0.5, 0.5, 0.9999, 9.998e-05, 0.9999, 0.0001, 9.998e-05, 0.5, 9.998e-05, 0.5, 0.5, 0.0001, 0.5, 0.0002629, 0.1706, 0.9998, 0.1706, 0.3334, 0.2542, 0.9998, 0.1706, 0.9998, 1.17, 0.3334, 0.7536, 0.3334, 0.2542, 0.9998, 0.1706, 0.3334, 0.7536, 0.339, 0.2569, 0.339, 0.08745, 0.007621, 0.2569, 0.08685, 4.116e-05, 4.131e-05, 4.105e-05, 4.131e-05, 0.1686, 0.08685, 0.1686, 1.0, 4.15e-05, 0.5891, 4.128e-05, 0.5891, 0.1686, 1.0, 0.1686, 0.0002629, 0.1689, 0.9998, 0.1689, 0.3334, 0.2525, 0.9998, 0.1689, 0.9998, 1.168, 0.3334, 0.752, 0.3334, 0.752, 0.9998, 1.168, 0.0002626, 1.168, 0.0002629, 0.2525, 0.0002629, 0.1689, 0.3334, 0.2525, 0.3334, 0.2525, 0.9998, 0.1689, 0.3334, 0.752, 0.0002629, 0.752, 0.3334, 0.752, 0.0002626, 1.168, 0.08685, 4.116e-05, 4.131e-05, 4.105e-05, 4.131e-05, 0.1686, 0.08685, 0.1686, 1.0, 4.15e-05, 0.5891, 4.128e-05, 0.5891, 0.1686, 1.0, 0.1686, 0.5, 0.5, 0.9999, 0.5, 0.9999, 0.9999, 0.5, 0.9999, 0.5, 9.998e-05, 0.9999, 9.998e-05, 0.9999, 0.25, 0.5, 0.25, 0.5, 9.998e-05, 0.9999, 9.998e-05, 0.9999, 0.5, 0.5, 0.5, 0.5, 9.998e-05, 0.9999, 9.998e-05, 0.9999, 0.5, 0.5, 0.5, 1.0, 4.15e-05, 0.5, 4.128e-05, 0.5, 0.08431, 1.0, 0.08431])
me_plane_143.use_remesh_preserve_volume = False
me_plane_143.use_remesh_preserve_attributes = False
me_plane_143.use_mirror_vertex_groups = False
me_plane_143.update()

# ---- objects
ob_map_mesh = bpy.data.objects.new('Map_mesh', me_mesh)
ob_plane_082 = bpy.data.objects.new('Plane.082', me_plane_094)
ob_plane_081 = bpy.data.objects.new('Plane.081', me_plane_093)
ob_plane_080 = bpy.data.objects.new('Plane.080', me_plane_092)
ob_plane_039 = bpy.data.objects.new('Plane.039', me_plane_091)
ob_plane_034 = bpy.data.objects.new('Plane.034', me_plane_089)
ob_plane_032 = bpy.data.objects.new('Plane.032', me_plane_087)
ob_plane_033 = bpy.data.objects.new('Plane.033', me_plane_086)
ob_plane_079 = bpy.data.objects.new('Plane.079', me_plane_083)
ob_plane_078 = bpy.data.objects.new('Plane.078', me_plane_082)
ob_plane_077 = bpy.data.objects.new('Plane.077', me_plane_081)
ob_plane_075 = bpy.data.objects.new('Plane.075', me_plane_079)
ob_plane_074 = bpy.data.objects.new('Plane.074', me_plane_078)
ob_plane_073 = bpy.data.objects.new('Plane.073', me_plane_077)
ob_plane_072 = bpy.data.objects.new('Plane.072', me_plane_076)
ob_plane_071 = bpy.data.objects.new('Plane.071', me_plane_075)
ob_plane_070 = bpy.data.objects.new('Plane.070', me_plane_074)
ob_plane_069 = bpy.data.objects.new('Plane.069', me_plane_073)
ob_plane_068 = bpy.data.objects.new('Plane.068', me_plane_072)
ob_plane_067 = bpy.data.objects.new('Plane.067', me_plane_071)
ob_plane_066 = bpy.data.objects.new('Plane.066', me_plane_070)
ob_plane_065 = bpy.data.objects.new('Plane.065', me_plane_067)
ob_plane_064 = bpy.data.objects.new('Plane.064', me_plane_066)
ob_plane_063 = bpy.data.objects.new('Plane.063', me_plane_065)
ob_plane_062 = bpy.data.objects.new('Plane.062', me_plane_064)
ob_plane_061 = bpy.data.objects.new('Plane.061', me_plane_063)
ob_plane_060 = bpy.data.objects.new('Plane.060', me_plane_062)
ob_cube_002 = bpy.data.objects.new('Cube.002', me_cube_005)
ob_plane_029 = bpy.data.objects.new('Plane.029', me_plane_061)
ob_plane_028 = bpy.data.objects.new('Plane.028', me_plane_060)
ob_plane_059 = bpy.data.objects.new('Plane.059', me_plane_059)
ob_plane_058 = bpy.data.objects.new('Plane.058', me_plane_058)
ob_plane_057 = bpy.data.objects.new('Plane.057', me_plane_057)
ob_plane_056 = bpy.data.objects.new('Plane.056', me_plane_056)
ob_plane_055 = bpy.data.objects.new('Plane.055', me_plane_055)
ob_plane_054 = bpy.data.objects.new('Plane.054', me_plane_054)
ob_plane_053 = bpy.data.objects.new('Plane.053', me_plane_053)
ob_plane_052 = bpy.data.objects.new('Plane.052', me_plane_052)
ob_plane_051 = bpy.data.objects.new('Plane.051', me_plane_051)
ob_plane_050 = bpy.data.objects.new('Plane.050', me_plane_050)
ob_plane_049 = bpy.data.objects.new('Plane.049', me_plane_049)
ob_plane_048 = bpy.data.objects.new('Plane.048', me_plane_048)
ob_plane_047 = bpy.data.objects.new('Plane.047', me_plane_047)
ob_plane_046 = bpy.data.objects.new('Plane.046', me_plane_046)
ob_plane_045 = bpy.data.objects.new('Plane.045', me_plane_045)
ob_plane_044 = bpy.data.objects.new('Plane.044', me_plane_044)
ob_plane_043 = bpy.data.objects.new('Plane.043', me_plane_043)
ob_plane_042 = bpy.data.objects.new('Plane.042', me_plane_042)
ob_plane_041 = bpy.data.objects.new('Plane.041', me_plane_041)
ob_plane_040 = bpy.data.objects.new('Plane.040', me_plane_040)
ob_plane_038 = bpy.data.objects.new('Plane.038', me_plane_038)
ob_plane_037 = bpy.data.objects.new('Plane.037', me_plane_037)
ob_plane_036 = bpy.data.objects.new('Plane.036', me_plane_036)
ob_plane_035 = bpy.data.objects.new('Plane.035', me_plane_035)
ob_plane_031 = bpy.data.objects.new('Plane.031', me_plane_031)
ob_plane_030 = bpy.data.objects.new('Plane.030', me_plane_030)
ob_plane_027 = bpy.data.objects.new('Plane.027', me_plane_027)
ob_plane_026 = bpy.data.objects.new('Plane.026', me_plane_026)
ob_plane_025 = bpy.data.objects.new('Plane.025', me_plane_025)
ob_plane_024 = bpy.data.objects.new('Plane.024', me_plane_024)
ob_plane_023 = bpy.data.objects.new('Plane.023', me_plane_023)
ob_plane_022 = bpy.data.objects.new('Plane.022', me_plane_022)
ob_plane_021 = bpy.data.objects.new('Plane.021', me_plane_021)
ob_plane_020 = bpy.data.objects.new('Plane.020', me_plane_020)
ob_plane_019 = bpy.data.objects.new('Plane.019', me_plane_019)
ob_plane_018 = bpy.data.objects.new('Plane.018', me_plane_018)
ob_plane_017 = bpy.data.objects.new('Plane.017', me_plane_017)
ob_plane_016 = bpy.data.objects.new('Plane.016', me_plane_016)
ob_plane_015 = bpy.data.objects.new('Plane.015', me_plane_015)
ob_plane_014 = bpy.data.objects.new('Plane.014', me_plane_014)
ob_plane_013 = bpy.data.objects.new('Plane.013', me_plane_013)
ob_plane_012 = bpy.data.objects.new('Plane.012', me_plane_012)
ob_plane_011 = bpy.data.objects.new('Plane.011', me_plane_011)
ob_plane_010 = bpy.data.objects.new('Plane.010', me_plane_010)
ob_plane_009 = bpy.data.objects.new('Plane.009', me_plane_009)
ob_plane_008 = bpy.data.objects.new('Plane.008', me_plane_008)
ob_plane_007 = bpy.data.objects.new('Plane.007', me_plane_007)
ob_plane_006 = bpy.data.objects.new('Plane.006', me_plane_006)
ob_plane_005 = bpy.data.objects.new('Plane.005', me_plane_005)
ob_plane_004 = bpy.data.objects.new('Plane.004', me_plane_004)
ob_plane_003 = bpy.data.objects.new('Plane.003', me_plane_003)
ob_plane_002 = bpy.data.objects.new('Plane.002', me_plane_002)
ob_plane_001 = bpy.data.objects.new('Plane.001', me_plane_001)
ob_plane = bpy.data.objects.new('Plane', me_plane)
ob_cube = bpy.data.objects.new('Cube', me_cube)
ob_plane_131 = bpy.data.objects.new('Plane.131', me_plane_143)

# ---- transforms, parenting, visibility, modifiers, constraints
ob_map_mesh.location = (0.0, 0.0, 0.0)
ob_map_mesh.lineart.crease_threshold = 0.0
ob_plane_082.location = (36.0, 39.0, 2.0)
ob_plane_082.rotation_euler = (0.0, -0.0, 1.571)
ob_plane_082.scale = (10.0, 10.0, 10.0)
ob_plane_082.lineart.crease_threshold = 0.0
ob_plane_081.location = (30.0, 33.0, 3.0)
ob_plane_081.rotation_euler = (0.0, -0.0, 3.142)
ob_plane_081.scale = (10.0, 10.0, 10.0)
ob_plane_081.lineart.crease_threshold = 0.0
ob_plane_080.location = (33.0, 39.0, 4.0)
ob_plane_080.rotation_euler = (0.0, -0.0, 3.142)
ob_plane_080.scale = (10.0, 10.0, 10.0)
ob_plane_080.lineart.crease_threshold = 0.0
ob_plane_039.location = (27.0, 39.0, 4.0)
ob_plane_039.rotation_euler = (0.0, -0.0, 6.283)
ob_plane_039.scale = (10.0, 10.0, 10.0)
ob_plane_039.lineart.crease_threshold = 0.0
ob_plane_034.location = (33.0, 37.33, 3.333)
ob_plane_034.rotation_euler = (0.0, -0.0, 3.142)
ob_plane_034.scale = (10.0, 10.0, 10.0)
ob_plane_034.lineart.crease_threshold = 0.0
ob_plane_032.location = (24.0, 24.0, 2.0)
ob_plane_032.scale = (10.0, 10.0, 10.0)
ob_plane_032.lineart.crease_threshold = 0.0
ob_plane_033.location = (36.0, 24.0, 2.0)
ob_plane_033.rotation_euler = (0.0, -0.0, 3.142)
ob_plane_033.scale = (10.0, 10.0, 10.0)
ob_plane_033.lineart.crease_threshold = 0.0
ob_plane_079.location = (24.0, 36.0, 4.0)
ob_plane_079.rotation_euler = (0.0, -0.0, 6.283)
ob_plane_079.scale = (10.0, 10.0, 10.0)
ob_plane_079.lineart.crease_threshold = 0.0
ob_plane_078.location = (36.0, 36.0, 4.0)
ob_plane_078.rotation_euler = (0.0, -0.0, 3.142)
ob_plane_078.scale = (10.0, 10.0, 10.0)
ob_plane_078.lineart.crease_threshold = 0.0
ob_plane_077.location = (36.0, 36.0, 2.0)
ob_plane_077.rotation_euler = (0.0, -0.0, 1.571)
ob_plane_077.scale = (10.0, 10.0, 10.0)
ob_plane_077.lineart.crease_threshold = 0.0
ob_plane_075.location = (24.0, 36.0, 2.0)
ob_plane_075.scale = (10.0, 10.0, 10.0)
ob_plane_075.lineart.crease_threshold = 0.0
ob_plane_074.location = (36.0, 36.0, 2.0)
ob_plane_074.rotation_euler = (0.0, -0.0, 3.142)
ob_plane_074.scale = (10.0, 10.0, 10.0)
ob_plane_074.lineart.crease_threshold = 0.0
ob_plane_073.location = (60.0, 48.0, 0.0)
ob_plane_073.rotation_euler = (0.0, -0.0, 1.571)
ob_plane_073.scale = (10.0, 10.0, 10.0)
ob_plane_073.lineart.crease_threshold = 0.0
ob_plane_072.location = (48.0, 48.0, 0.0)
ob_plane_072.rotation_euler = (0.0, -0.0, 1.571)
ob_plane_072.scale = (10.0, 10.0, 10.0)
ob_plane_072.lineart.crease_threshold = 0.0
ob_plane_071.location = (36.0, 36.0, 0.0)
ob_plane_071.rotation_euler = (0.0, -0.0, 3.142)
ob_plane_071.scale = (10.0, 10.0, 10.0)
ob_plane_071.lineart.crease_threshold = 0.0
ob_plane_070.location = (72.0, 36.0, 0.0)
ob_plane_070.scale = (10.0, 10.0, 10.0)
ob_plane_070.lineart.crease_threshold = 0.0
ob_plane_069.location = (60.0, 36.0, 0.0)
ob_plane_069.scale = (10.0, 10.0, 10.0)
ob_plane_069.lineart.crease_threshold = 0.0
ob_plane_068.location = (48.0, 36.0, 0.0)
ob_plane_068.scale = (10.0, 10.0, 10.0)
ob_plane_068.lineart.crease_threshold = 0.0
ob_plane_067.location = (0.0, 36.0, 0.0)
ob_plane_067.scale = (10.0, 10.0, 10.0)
ob_plane_067.lineart.crease_threshold = 0.0
ob_plane_066.location = (12.0, 36.0, 0.0)
ob_plane_066.scale = (10.0, 10.0, 10.0)
ob_plane_066.lineart.crease_threshold = 0.0
ob_plane_065.location = (24.0, 36.0, 0.0)
ob_plane_065.scale = (10.0, 10.0, 10.0)
ob_plane_065.lineart.crease_threshold = 0.0
ob_plane_064.location = (-12.0, 36.0, 0.0)
ob_plane_064.rotation_euler = (0.0, -0.0, 3.142)
ob_plane_064.scale = (10.0, 10.0, 10.0)
ob_plane_064.lineart.crease_threshold = 0.0
ob_plane_063.location = (0.0, 48.0, 0.0)
ob_plane_063.rotation_euler = (0.0, -0.0, 1.571)
ob_plane_063.scale = (10.0, 10.0, 10.0)
ob_plane_063.lineart.crease_threshold = 0.0
ob_plane_062.location = (12.0, 48.0, 0.0)
ob_plane_062.rotation_euler = (0.0, -0.0, 1.571)
ob_plane_062.scale = (10.0, 10.0, 10.0)
ob_plane_062.lineart.crease_threshold = 0.0
ob_plane_061.location = (24.0, 24.0, 0.0)
ob_plane_061.rotation_euler = (0.0, -0.0, 4.712)
ob_plane_061.scale = (10.0, 10.0, 10.0)
ob_plane_061.lineart.crease_threshold = 0.0
ob_plane_060.location = (36.0, 24.0, 0.0)
ob_plane_060.rotation_euler = (0.0, -0.0, 4.712)
ob_plane_060.scale = (10.0, 10.0, 10.0)
ob_plane_060.lineart.crease_threshold = 0.0
ob_cube_002.location = (30.0, -11.0, 0.0)
ob_cube_002.rotation_euler = (0.204, 4.498e-17, 4.603e-18)
ob_cube_002.scale = (1.0, 12.0, 1.0)
ob_cube_002.lineart.crease_threshold = 0.0
ob_plane_029.location = (36.0, 0.0, 0.0)
ob_plane_029.scale = (10.0, 10.0, 10.0)
ob_plane_029.lineart.crease_threshold = 0.0
ob_plane_028.location = (36.0, 0.0, 0.0)
ob_plane_028.rotation_euler = (0.0, -0.0, -1.571)
ob_plane_028.scale = (10.0, 10.0, 10.0)
ob_plane_028.lineart.crease_threshold = 0.0
ob_plane_059.location = (60.0, -24.0, 0.0)
ob_plane_059.rotation_euler = (0.0, -0.0, 4.712)
ob_plane_059.scale = (10.0, 10.0, 10.0)
ob_plane_059.lineart.crease_threshold = 0.0
ob_plane_058.location = (48.0, -24.0, 0.0)
ob_plane_058.rotation_euler = (0.0, -0.0, 4.712)
ob_plane_058.scale = (10.0, 10.0, 10.0)
ob_plane_058.lineart.crease_threshold = 0.0
ob_plane_057.location = (-1.907e-06, -24.0, 0.0)
ob_plane_057.rotation_euler = (0.0, -0.0, 4.712)
ob_plane_057.scale = (10.0, 10.0, 10.0)
ob_plane_057.lineart.crease_threshold = 0.0
ob_plane_056.location = (12.0, -24.0, 0.0)
ob_plane_056.rotation_euler = (0.0, -0.0, 4.712)
ob_plane_056.scale = (10.0, 10.0, 10.0)
ob_plane_056.lineart.crease_threshold = 0.0
ob_plane_055.location = (12.0, -48.0, 0.0)
ob_plane_055.rotation_euler = (0.0, -0.0, 3.142)
ob_plane_055.scale = (10.0, 10.0, 10.0)
ob_plane_055.lineart.crease_threshold = 0.0
ob_plane_054.location = (12.0, -36.0, 0.0)
ob_plane_054.rotation_euler = (0.0, -0.0, 3.142)
ob_plane_054.scale = (10.0, 10.0, 10.0)
ob_plane_054.lineart.crease_threshold = 0.0
ob_plane_053.location = (12.0, -24.0, 0.0)
ob_plane_053.rotation_euler = (0.0, -0.0, 3.142)
ob_plane_053.scale = (10.0, 10.0, 10.0)
ob_plane_053.lineart.crease_threshold = 0.0
ob_plane_052.location = (12.0, -60.0, 0.0)
ob_plane_052.rotation_euler = (0.0, -0.0, 3.142)
ob_plane_052.scale = (10.0, 10.0, 10.0)
ob_plane_052.lineart.crease_threshold = 0.0
ob_plane_051.location = (48.0, -48.0, 0.0)
ob_plane_051.scale = (10.0, 10.0, 10.0)
ob_plane_051.lineart.crease_threshold = 0.0
ob_plane_050.location = (48.0, -36.0, 0.0)
ob_plane_050.scale = (10.0, 10.0, 10.0)
ob_plane_050.lineart.crease_threshold = 0.0
ob_plane_049.location = (48.0, -24.0, 0.0)
ob_plane_049.scale = (10.0, 10.0, 10.0)
ob_plane_049.lineart.crease_threshold = 0.0
ob_plane_048.location = (48.0, -60.0, 0.0)
ob_plane_048.scale = (10.0, 10.0, 10.0)
ob_plane_048.lineart.crease_threshold = 0.0
ob_plane_047.location = (-12.0, -12.0, 0.0)
ob_plane_047.rotation_euler = (0.0, -0.0, 3.142)
ob_plane_047.scale = (10.0, 10.0, 10.0)
ob_plane_047.lineart.crease_threshold = 0.0
ob_plane_046.location = (72.0, -12.0, 0.0)
ob_plane_046.scale = (10.0, 10.0, 10.0)
ob_plane_046.lineart.crease_threshold = 0.0
ob_plane_045.location = (72.0, 24.0, 0.0)
ob_plane_045.scale = (10.0, 10.0, 10.0)
ob_plane_045.lineart.crease_threshold = 0.0
ob_plane_044.location = (72.0, 12.0, 0.0)
ob_plane_044.scale = (10.0, 10.0, 10.0)
ob_plane_044.lineart.crease_threshold = 0.0
ob_plane_043.location = (72.0, 0.0, 0.0)
ob_plane_043.scale = (10.0, 10.0, 10.0)
ob_plane_043.lineart.crease_threshold = 0.0
ob_plane_042.location = (-12.0, 24.0, 0.0)
ob_plane_042.rotation_euler = (0.0, -0.0, 3.142)
ob_plane_042.scale = (10.0, 10.0, 10.0)
ob_plane_042.lineart.crease_threshold = 0.0
ob_plane_041.location = (-12.0, 12.0, 0.0)
ob_plane_041.rotation_euler = (0.0, -0.0, 3.142)
ob_plane_041.scale = (10.0, 10.0, 10.0)
ob_plane_041.lineart.crease_threshold = 0.0
ob_plane_040.location = (-12.0, 0.0, 0.0)
ob_plane_040.rotation_euler = (0.0, -0.0, 3.142)
ob_plane_040.scale = (10.0, 10.0, 10.0)
ob_plane_040.lineart.crease_threshold = 0.0
ob_plane_038.location = (36.0, 12.0, 2.0)
ob_plane_038.rotation_euler = (0.0, -0.0, 3.142)
ob_plane_038.scale = (10.0, 10.0, 10.0)
ob_plane_038.lineart.crease_threshold = 0.0
ob_plane_037.location = (36.0, 0.0, 2.0)
ob_plane_037.scale = (10.0, 10.0, 10.0)
ob_plane_037.lineart.crease_threshold = 0.0
ob_plane_036.location = (24.0, 0.0, 2.0)
ob_plane_036.rotation_euler = (0.0, -0.0, 6.283)
ob_plane_036.scale = (10.0, 10.0, 10.0)
ob_plane_036.lineart.crease_threshold = 0.0
ob_plane_035.location = (24.0, 12.0, 2.0)
ob_plane_035.rotation_euler = (0.0, -0.0, 6.283)
ob_plane_035.scale = (10.0, 10.0, 10.0)
ob_plane_035.lineart.crease_threshold = 0.0
ob_plane_031.location = (24.0, 12.0, 0.0)
ob_plane_031.scale = (10.0, 10.0, 10.0)
ob_plane_031.lineart.crease_threshold = 0.0
ob_plane_030.location = (36.0, 12.0, 0.0)
ob_plane_030.rotation_euler = (0.0, -0.0, 3.142)
ob_plane_030.scale = (10.0, 10.0, 10.0)
ob_plane_030.lineart.crease_threshold = 0.0
ob_plane_027.location = (24.0, 0.0, 0.0)
ob_plane_027.rotation_euler = (0.0, -0.0, -1.571)
ob_plane_027.scale = (10.0, 10.0, 10.0)
ob_plane_027.lineart.crease_threshold = 0.0
ob_plane_026.location = (24.0, 0.0, 0.0)
ob_plane_026.scale = (10.0, 10.0, 10.0)
ob_plane_026.lineart.crease_threshold = 0.0
ob_plane_025.location = (36.0, -48.0, 0.0)
ob_plane_025.scale = (10.0, 10.0, 10.0)
ob_plane_025.lineart.crease_threshold = 0.0
ob_plane_024.location = (36.0, -36.0, 0.0)
ob_plane_024.scale = (10.0, 10.0, 10.0)
ob_plane_024.lineart.crease_threshold = 0.0
ob_plane_023.location = (36.0, -24.0, 0.0)
ob_plane_023.scale = (10.0, 10.0, 10.0)
ob_plane_023.lineart.crease_threshold = 0.0
ob_plane_022.location = (24.0, -24.0, 0.0)
ob_plane_022.scale = (10.0, 10.0, 10.0)
ob_plane_022.lineart.crease_threshold = 0.0
ob_plane_021.location = (24.0, -36.0, 0.0)
ob_plane_021.scale = (10.0, 10.0, 10.0)
ob_plane_021.lineart.crease_threshold = 0.0
ob_plane_020.location = (24.0, -48.0, 0.0)
ob_plane_020.scale = (10.0, 10.0, 10.0)
ob_plane_020.lineart.crease_threshold = 0.0
ob_plane_019.location = (36.0, -60.0, 0.0)
ob_plane_019.scale = (10.0, 10.0, 10.0)
ob_plane_019.lineart.crease_threshold = 0.0
ob_plane_018.location = (24.0, -60.0, 0.0)
ob_plane_018.scale = (10.0, 10.0, 10.0)
ob_plane_018.lineart.crease_threshold = 0.0
ob_plane_017.location = (48.0, -12.0, 0.0)
ob_plane_017.scale = (10.0, 10.0, 10.0)
ob_plane_017.lineart.crease_threshold = 0.0
ob_plane_016.location = (60.0, -12.0, 0.0)
ob_plane_016.scale = (10.0, 10.0, 10.0)
ob_plane_016.lineart.crease_threshold = 0.0
ob_plane_015.location = (48.0, 0.0, 0.0)
ob_plane_015.scale = (10.0, 10.0, 10.0)
ob_plane_015.lineart.crease_threshold = 0.0
ob_plane_014.location = (48.0, 12.0, 0.0)
ob_plane_014.scale = (10.0, 10.0, 10.0)
ob_plane_014.lineart.crease_threshold = 0.0
ob_plane_013.location = (48.0, 24.0, 0.0)
ob_plane_013.scale = (10.0, 10.0, 10.0)
ob_plane_013.lineart.crease_threshold = 0.0
ob_plane_012.location = (60.0, 24.0, 0.0)
ob_plane_012.scale = (10.0, 10.0, 10.0)
ob_plane_012.lineart.crease_threshold = 0.0
ob_plane_011.location = (60.0, 12.0, 0.0)
ob_plane_011.scale = (10.0, 10.0, 10.0)
ob_plane_011.lineart.crease_threshold = 0.0
ob_plane_010.location = (60.0, 0.0, 0.0)
ob_plane_010.scale = (10.0, 10.0, 10.0)
ob_plane_010.lineart.crease_threshold = 0.0
ob_plane_009.location = (36.0, -12.0, 0.0)
ob_plane_009.scale = (10.0, 10.0, 10.0)
ob_plane_009.lineart.crease_threshold = 0.0
ob_plane_008.location = (24.0, -12.0, 0.0)
ob_plane_008.scale = (10.0, 10.0, 10.0)
ob_plane_008.lineart.crease_threshold = 0.0
ob_plane_007.location = (0.0, -12.0, 0.0)
ob_plane_007.scale = (10.0, 10.0, 10.0)
ob_plane_007.lineart.crease_threshold = 0.0
ob_plane_006.location = (12.0, -12.0, 0.0)
ob_plane_006.scale = (10.0, 10.0, 10.0)
ob_plane_006.lineart.crease_threshold = 0.0
ob_plane_005.location = (12.0, 0.0, 0.0)
ob_plane_005.scale = (10.0, 10.0, 10.0)
ob_plane_005.lineart.crease_threshold = 0.0
ob_plane_004.location = (12.0, 12.0, 0.0)
ob_plane_004.scale = (10.0, 10.0, 10.0)
ob_plane_004.lineart.crease_threshold = 0.0
ob_plane_003.location = (12.0, 24.0, 0.0)
ob_plane_003.scale = (10.0, 10.0, 10.0)
ob_plane_003.lineart.crease_threshold = 0.0
ob_plane_002.location = (0.0, 24.0, 0.0)
ob_plane_002.scale = (10.0, 10.0, 10.0)
ob_plane_002.lineart.crease_threshold = 0.0
ob_plane_001.location = (0.0, 12.0, 0.0)
ob_plane_001.scale = (10.0, 10.0, 10.0)
ob_plane_001.lineart.crease_threshold = 0.0
ob_plane.location = (0.0, 0.0, 0.0)
ob_plane.scale = (10.0, 10.0, 10.0)
ob_plane.lineart.crease_threshold = 0.0
ob_cube.location = (0.0, 0.0, 0.0)
ob_cube.lineart.crease_threshold = 0.0
ob_plane_131.location = (36.0, 12.0, 2.0)
ob_plane_131.rotation_euler = (0.0, -0.0, 3.142)
ob_plane_131.scale = (10.0, 10.0, 10.0)
ob_plane_131.lineart.crease_threshold = 0.0

# ---- collection membership
col_collection_1.objects.link(ob_map_mesh)
col_collection_2.objects.link(ob_plane_082)
col_collection_2.objects.link(ob_plane_081)
col_collection_2.objects.link(ob_plane_080)
col_collection_2.objects.link(ob_plane_039)
col_collection_2.objects.link(ob_plane_034)
col_collection_2.objects.link(ob_plane_032)
col_collection_2.objects.link(ob_plane_033)
col_collection_2.objects.link(ob_plane_079)
col_collection_2.objects.link(ob_plane_078)
col_collection_2.objects.link(ob_plane_077)
col_collection_2.objects.link(ob_plane_075)
col_collection_2.objects.link(ob_plane_074)
col_collection_2.objects.link(ob_plane_073)
col_collection_2.objects.link(ob_plane_072)
col_collection_2.objects.link(ob_plane_071)
col_collection_2.objects.link(ob_plane_070)
col_collection_2.objects.link(ob_plane_069)
col_collection_2.objects.link(ob_plane_068)
col_collection_2.objects.link(ob_plane_067)
col_collection_2.objects.link(ob_plane_066)
col_collection_2.objects.link(ob_plane_065)
col_collection_2.objects.link(ob_plane_064)
col_collection_2.objects.link(ob_plane_063)
col_collection_2.objects.link(ob_plane_062)
col_collection_2.objects.link(ob_plane_061)
col_collection_2.objects.link(ob_plane_060)
col_collection_2.objects.link(ob_cube_002)
col_collection_2.objects.link(ob_plane_029)
col_collection_2.objects.link(ob_plane_028)
col_collection_2.objects.link(ob_plane_059)
col_collection_2.objects.link(ob_plane_058)
col_collection_2.objects.link(ob_plane_057)
col_collection_2.objects.link(ob_plane_056)
col_collection_2.objects.link(ob_plane_055)
col_collection_2.objects.link(ob_plane_054)
col_collection_2.objects.link(ob_plane_053)
col_collection_2.objects.link(ob_plane_052)
col_collection_2.objects.link(ob_plane_051)
col_collection_2.objects.link(ob_plane_050)
col_collection_2.objects.link(ob_plane_049)
col_collection_2.objects.link(ob_plane_048)
col_collection_2.objects.link(ob_plane_047)
col_collection_2.objects.link(ob_plane_046)
col_collection_2.objects.link(ob_plane_045)
col_collection_2.objects.link(ob_plane_044)
col_collection_2.objects.link(ob_plane_043)
col_collection_2.objects.link(ob_plane_042)
col_collection_2.objects.link(ob_plane_041)
col_collection_2.objects.link(ob_plane_040)
col_collection_2.objects.link(ob_plane_038)
col_collection_2.objects.link(ob_plane_037)
col_collection_2.objects.link(ob_plane_036)
col_collection_2.objects.link(ob_plane_035)
col_collection_2.objects.link(ob_plane_031)
col_collection_2.objects.link(ob_plane_030)
col_collection_2.objects.link(ob_plane_027)
col_collection_2.objects.link(ob_plane_026)
col_collection_2.objects.link(ob_plane_025)
col_collection_2.objects.link(ob_plane_024)
col_collection_2.objects.link(ob_plane_023)
col_collection_2.objects.link(ob_plane_022)
col_collection_2.objects.link(ob_plane_021)
col_collection_2.objects.link(ob_plane_020)
col_collection_2.objects.link(ob_plane_019)
col_collection_2.objects.link(ob_plane_018)
col_collection_2.objects.link(ob_plane_017)
col_collection_2.objects.link(ob_plane_016)
col_collection_2.objects.link(ob_plane_015)
col_collection_2.objects.link(ob_plane_014)
col_collection_2.objects.link(ob_plane_013)
col_collection_2.objects.link(ob_plane_012)
col_collection_2.objects.link(ob_plane_011)
col_collection_2.objects.link(ob_plane_010)
col_collection_2.objects.link(ob_plane_009)
col_collection_2.objects.link(ob_plane_008)
col_collection_2.objects.link(ob_plane_007)
col_collection_2.objects.link(ob_plane_006)
col_collection_2.objects.link(ob_plane_005)
col_collection_2.objects.link(ob_plane_004)
col_collection_2.objects.link(ob_plane_003)
col_collection_2.objects.link(ob_plane_002)
col_collection_2.objects.link(ob_plane_001)
col_collection_2.objects.link(ob_plane)
col_collection_2.objects.link(ob_cube)
col_collection_3.objects.link(ob_plane_131)

# ---- scene / render settings (as saved in the file)
scene.frame_start = 1; scene.frame_end = 250; scene.frame_set(1)
scene.render.engine = 'BLENDER_EEVEE_NEXT'
scene.render.resolution_percentage = 50
scene.render.dither_intensity = 0.0
scene.cycles.use_denoising = False
scene.cycles.samples = 10
scene.cycles.sampling_pattern = 'TABULATED_SOBOL'
scene.cycles.light_sampling_threshold = 0.0
scene.cycles.use_adaptive_sampling = False
scene.cycles.use_light_tree = False
scene.cycles.blur_glossy = 0.0
scene.cycles.pixel_filter_type = 'GAUSSIAN'
scene.cycles.sample_clamp_indirect = 0.0
scene.view_settings.view_transform = 'Standard'
bpy.context.view_layer.update()

# ---- added for rendering (the .blend has no active camera and no usable light): camera, sun
cam_auto = bpy.data.cameras.new('AutoCamera')
cam_auto.lens = 50.0
cam_auto.sensor_width = 36.0
cam_auto.clip_end = 2139.4
ob_auto_camera = bpy.data.objects.new('AutoCamera', cam_auto)
scene.collection.objects.link(ob_auto_camera)
ob_auto_camera.location = (150.437, -158.284, 100.031)
ob_auto_camera.rotation_euler = (1.09748, -7.21219e-08, 0.694738)
scene.camera = ob_auto_camera
light_auto_sun = bpy.data.lights.new('AutoSun', 'SUN')
light_auto_sun.energy = 3.0
light_auto_sun.angle = 0.0523599
ob_auto_sun = bpy.data.objects.new('AutoSun', light_auto_sun)
scene.collection.objects.link(ob_auto_sun)
ob_auto_sun.rotation_euler = (0.872665, 0.174533, 0.523599)
bpy.context.view_layer.update()

